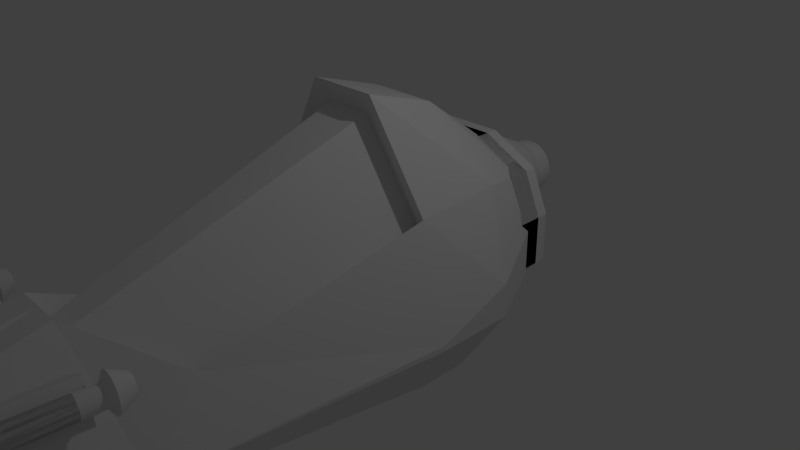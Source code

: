 # Source: Enemy2.blend  (saved by Blender 2.76.0; exported with 4.5.12 LTS)
import bpy
from mathutils import Matrix  # noqa: F401  (used for matrix-valued properties, if any)

bpy.ops.wm.read_factory_settings(use_empty=True)
scene = bpy.context.scene
scene.name = 'Scene'

# ---- collections
col_collection_1 = bpy.data.collections.new('Collection 1'); scene.collection.children.link(col_collection_1)

# ---- materials (node trees are filled in below, after node groups)
mat_material = bpy.data.materials.new('Material')
mat_material.alpha_threshold = 0.0
mat_material.use_transparent_shadow = False
mat_material.roughness = 0.5
mat_material.line_color = (0.0, 0.0, 0.0, 1.0)

# ---- material node trees

# ---- world
world_world = bpy.data.worlds.new('World'); scene.world = world_world
world_world.color = (0.05088, 0.05088, 0.05088)
world_world.use_sun_shadow = False
world_world.sun_shadow_jitter_overblur = 0.0
world_world.cycles.sampling_method = 'MANUAL'
world_world.cycles.sample_map_resolution = 256

# ---- cameras
cam_camera = bpy.data.cameras.new('Camera')
cam_camera.clip_end = 100.0
cam_camera.lens = 35.0
cam_camera.sensor_width = 32.0
cam_camera.sensor_height = 18.0
cam_camera.ortho_scale = 7.314
cam_camera.dof.focus_distance = 0.0
cam_camera.dof.aperture_fstop = 128.0

# ---- lights
light_lamp = bpy.data.lights.new('Lamp', 'POINT')
light_lamp.transmission_factor = 0.0
light_lamp.cutoff_distance = 30.0
light_lamp.energy = 100.0
light_lamp.shadow_buffer_clip_start = 1.001
light_lamp.shadow_soft_size = 0.1
light_lamp.shadow_maximum_resolution = 0.006
light_lamp.use_absolute_resolution = True
light_lamp.cycles.use_multiple_importance_sampling = False

# ---- meshes
me_cylinder_002 = bpy.data.meshes.new('Cylinder.002')
me_cylinder_002.from_pydata([(-0.0004449, 0.553, -0.8518), (-0.0004449, 0.553, 0.2633), (0.1083, 0.5423, -0.8518), (0.1083, 0.5423, 0.2633), (0.2129, 0.5106, -0.8518), (0.2129, 0.5106, 0.2633), (0.3093, 0.4591, -0.8518), (0.3093, 0.4591, 0.2633), (0.3938, 0.3897, -0.8518), (0.3938, 0.3897, 0.2633), (0.4632, 0.3052, -0.8518), (0.4632, 0.3052, 0.2633), (0.5147, 0.2089, -0.8518), (0.5147, 0.2089, 0.2633), (0.5464, 0.1043, -0.8518), (0.5464, 0.1043, 0.2633), (0.5571, -0.004517, -0.8518), (0.5571, -0.004517, 0.2633), (0.5464, -0.1133, -0.8518), (0.5464, -0.1133, 0.2633), (0.5147, -0.2179, -0.8518), (0.5147, -0.2179, 0.2633), (0.4632, -0.3143, -0.8518), (0.4632, -0.3143, 0.2633), (0.3938, -0.3988, -0.8518), (0.3938, -0.3988, 0.2633), (0.3093, -0.4681, -0.8518), (0.3093, -0.4681, 0.2633), (0.2129, -0.5196, -0.8518), (0.2129, -0.5196, 0.2633), (0.1083, -0.5514, -0.8518), (0.1083, -0.5514, 0.2633), (-0.0004451, -0.5621, -0.8518), (-0.0004451, -0.5621, 0.2633), (-0.1092, -0.5514, -0.8518), (-0.1092, -0.5514, 0.2633), (-0.2138, -0.5196, -0.8518), (-0.2138, -0.5196, 0.2633), (-0.3102, -0.4681, -0.8518), (-0.3102, -0.4681, 0.2633), (-0.3947, -0.3988, -0.8518), (-0.3947, -0.3988, 0.2633), (-0.464, -0.3143, -0.8518), (-0.464, -0.3143, 0.2633), (-0.5156, -0.2179, -0.8518), (-0.5156, -0.2179, 0.2633), (-0.5473, -0.1133, -0.8518), (-0.5473, -0.1133, 0.2633), (-0.558, -0.004517, -0.8518), (-0.558, -0.004517, 0.2633), (-0.5473, 0.1043, -0.8518), (-0.5473, 0.1043, 0.2633), (-0.5156, 0.2089, -0.8518), (-0.5156, 0.2089, 0.2633), (-0.464, 0.3052, -0.8518), (-0.464, 0.3052, 0.2633), (-0.3947, 0.3897, -0.8518), (-0.3947, 0.3897, 0.2633), (-0.3102, 0.4591, -0.8518), (-0.3102, 0.4591, 0.2633), (-0.2138, 0.5106, -0.8518), (-0.2138, 0.5106, 0.2633), (-0.1092, 0.5423, -0.8518), (-0.1092, 0.5423, 0.2633), (-0.0004449, 0.553, -0.7716), (0.1083, 0.5423, -0.7716), (0.2129, 0.5106, -0.7716), (0.3093, 0.4591, -0.7716), (0.3938, 0.3897, -0.7716), (0.4632, 0.3052, -0.7716), (0.5147, 0.2089, -0.7716), (0.5464, 0.1043, -0.7716), (0.5571, -0.004517, -0.7716), (0.5464, -0.1133, -0.7716), (0.5147, -0.2179, -0.7716), (0.4632, -0.3143, -0.7716), (0.3938, -0.3988, -0.7716), (0.3093, -0.4681, -0.7716), (0.2129, -0.5196, -0.7716), (0.1083, -0.5514, -0.7716), (-0.0004451, -0.5621, -0.7716), (-0.1092, -0.5514, -0.7716), (-0.2138, -0.5196, -0.7716), (-0.3102, -0.4681, -0.7716), (-0.3947, -0.3988, -0.7716), (-0.464, -0.3143, -0.7716), (-0.5156, -0.2179, -0.7716), (-0.5473, -0.1133, -0.7716), (-0.558, -0.004517, -0.7716), (-0.5473, 0.1043, -0.7716), (-0.5156, 0.2089, -0.7716), (-0.464, 0.3052, -0.7716), (-0.3947, 0.3897, -0.7716), (-0.3102, 0.4591, -0.7716), (-0.2138, 0.5106, -0.7716), (-0.1092, 0.5423, -0.7716), (-0.0004449, 0.553, -0.705), (0.1083, 0.5423, -0.705), (0.2129, 0.5106, -0.705), (0.3093, 0.4591, -0.705), (0.3938, 0.3897, -0.705), (0.4632, 0.3052, -0.705), (0.5147, 0.2089, -0.705), (0.5464, 0.1043, -0.705), (0.5571, -0.004517, -0.705), (0.5464, -0.1133, -0.705), (0.5147, -0.2179, -0.705), (0.4632, -0.3143, -0.705), (0.3938, -0.3988, -0.705), (0.3093, -0.4681, -0.705), (0.2129, -0.5196, -0.705), (0.1083, -0.5514, -0.705), (-0.0004451, -0.5621, -0.705), (-0.1092, -0.5514, -0.705), (-0.2138, -0.5196, -0.705), (-0.3102, -0.4681, -0.705), (-0.3947, -0.3988, -0.705), (-0.464, -0.3143, -0.705), (-0.5156, -0.2179, -0.705), (-0.5473, -0.1133, -0.705), (-0.558, -0.004517, -0.705), (-0.5473, 0.1043, -0.705), (-0.5156, 0.2089, -0.705), (-0.464, 0.3052, -0.705), (-0.3947, 0.3897, -0.705), (-0.3102, 0.4591, -0.705), (-0.2138, 0.5106, -0.705), (-0.1092, 0.5423, -0.705), (0.1083, 0.5423, -0.705), (0.1083, 0.5423, -0.7716), (0.2129, 0.5106, -0.705), (0.2129, 0.5106, -0.7716), (0.3093, 0.4591, -0.705), (0.3093, 0.4591, -0.7716), (0.3938, 0.3897, -0.705), (0.3938, 0.3897, -0.7716), (0.4632, 0.3052, -0.705), (0.4632, 0.3052, -0.7716), (0.5147, 0.2089, -0.705), (0.5147, 0.2089, -0.7716), (0.5464, 0.1043, -0.705), (0.5464, 0.1043, -0.7716), (0.5571, -0.004517, -0.705), (0.5571, -0.004517, -0.7716), (0.5464, -0.1133, -0.705), (0.5464, -0.1133, -0.7716), (0.5147, -0.2179, -0.705), (0.5147, -0.2179, -0.7716), (0.4632, -0.3143, -0.705), (0.4632, -0.3143, -0.7716), (0.3938, -0.3988, -0.705), (0.3938, -0.3988, -0.7716), (0.3093, -0.4681, -0.705), (0.3093, -0.4681, -0.7716), (0.2129, -0.5196, -0.705), (0.2129, -0.5196, -0.7716), (0.1083, -0.5514, -0.705), (0.1083, -0.5514, -0.7716), (-0.0004451, -0.5621, -0.705), (-0.0004451, -0.5621, -0.7716), (-0.1092, -0.5514, -0.705), (-0.1092, -0.5514, -0.7716), (-0.2138, -0.5196, -0.705), (-0.2138, -0.5196, -0.7716), (-0.3102, -0.4681, -0.705), (-0.3102, -0.4681, -0.7716), (-0.3947, -0.3988, -0.705), (-0.3947, -0.3988, -0.7716), (-0.464, -0.3143, -0.705), (-0.464, -0.3143, -0.7716), (-0.5156, -0.2179, -0.705), (-0.5156, -0.2179, -0.7716), (-0.5473, -0.1133, -0.705), (-0.5473, -0.1133, -0.7716), (-0.558, -0.004517, -0.705), (-0.558, -0.004517, -0.7716), (-0.5473, 0.1043, -0.705), (-0.5473, 0.1043, -0.7716), (-0.5156, 0.2089, -0.705), (-0.5156, 0.2089, -0.7716), (-0.464, 0.3052, -0.705), (-0.464, 0.3052, -0.7716), (-0.3947, 0.3897, -0.705), (-0.3947, 0.3897, -0.7716), (-0.3102, 0.4591, -0.705), (-0.3102, 0.4591, -0.7716), (-0.2138, 0.5106, -0.705), (-0.2138, 0.5106, -0.7716), (-0.1092, 0.5423, -0.705), (-0.1092, 0.5423, -0.7716), (-0.0004449, 0.553, -0.7716), (-0.0004449, 0.553, -0.705), (0.1083, 0.5423, -0.705), (0.1083, 0.5423, -0.7716), (0.2129, 0.5106, -0.705), (0.2129, 0.5106, -0.7716), (0.3093, 0.4591, -0.705), (0.3093, 0.4591, -0.7716), (0.3938, 0.3897, -0.705), (0.3938, 0.3897, -0.7716), (0.4632, 0.3052, -0.705), (0.4632, 0.3052, -0.7716), (0.5147, 0.2089, -0.705), (0.5147, 0.2089, -0.7716), (0.5464, 0.1043, -0.705), (0.5464, 0.1043, -0.7716), (0.5571, -0.004517, -0.705), (0.5571, -0.004517, -0.7716), (0.5464, -0.1133, -0.705), (0.5464, -0.1133, -0.7716), (0.5147, -0.2179, -0.705), (0.5147, -0.2179, -0.7716), (0.4632, -0.3143, -0.705), (0.4632, -0.3143, -0.7716), (0.3938, -0.3988, -0.705), (0.3938, -0.3988, -0.7716), (0.3093, -0.4681, -0.705), (0.3093, -0.4681, -0.7716), (0.2129, -0.5196, -0.705), (0.2129, -0.5196, -0.7716), (0.1083, -0.5514, -0.705), (0.1083, -0.5514, -0.7716), (-0.0004451, -0.5621, -0.705), (-0.0004451, -0.5621, -0.7716), (-0.1092, -0.5514, -0.705), (-0.1092, -0.5514, -0.7716), (-0.2138, -0.5196, -0.705), (-0.2138, -0.5196, -0.7716), (-0.3102, -0.4681, -0.705), (-0.3102, -0.4681, -0.7716), (-0.3947, -0.3988, -0.705), (-0.3947, -0.3988, -0.7716), (-0.464, -0.3143, -0.705), (-0.464, -0.3143, -0.7716), (-0.5156, -0.2179, -0.705), (-0.5156, -0.2179, -0.7716), (-0.5473, -0.1133, -0.705), (-0.5473, -0.1133, -0.7716), (-0.558, -0.004517, -0.705), (-0.558, -0.004517, -0.7716), (-0.5473, 0.1043, -0.705), (-0.5473, 0.1043, -0.7716), (-0.5156, 0.2089, -0.705), (-0.5156, 0.2089, -0.7716), (-0.464, 0.3052, -0.705), (-0.464, 0.3052, -0.7716), (-0.3947, 0.3897, -0.705), (-0.3947, 0.3897, -0.7716), (-0.3102, 0.4591, -0.705), (-0.3102, 0.4591, -0.7716), (-0.2138, 0.5106, -0.705), (-0.2138, 0.5106, -0.7716), (-0.1092, 0.5423, -0.705), (-0.1092, 0.5423, -0.7716), (-0.0004449, 0.553, -0.7716), (-0.0004449, 0.553, -0.705), (0.1083, 0.5423, -0.705), (0.1083, 0.5423, -0.7716), (0.2129, 0.5106, -0.705), (0.2129, 0.5106, -0.7716), (0.3093, 0.4591, -0.705), (0.3093, 0.4591, -0.7716), (0.3938, 0.3897, -0.705), (0.3938, 0.3897, -0.7716), (0.4632, 0.3052, -0.705), (0.4632, 0.3052, -0.7716), (0.5147, 0.2089, -0.705), (0.5147, 0.2089, -0.7716), (0.5464, 0.1043, -0.705), (0.5464, 0.1043, -0.7716), (0.5571, -0.004517, -0.705), (0.5571, -0.004517, -0.7716), (0.5464, -0.1133, -0.705), (0.5464, -0.1133, -0.7716), (0.5147, -0.2179, -0.705), (0.5147, -0.2179, -0.7716), (0.4632, -0.3143, -0.705), (0.4632, -0.3143, -0.7716), (0.3938, -0.3988, -0.705), (0.3938, -0.3988, -0.7716), (0.3093, -0.4681, -0.705), (0.3093, -0.4681, -0.7716), (0.2129, -0.5196, -0.705), (0.2129, -0.5196, -0.7716), (0.1083, -0.5514, -0.705), (0.1083, -0.5514, -0.7716), (-0.0004451, -0.5621, -0.705), (-0.0004451, -0.5621, -0.7716), (-0.1092, -0.5514, -0.705), (-0.1092, -0.5514, -0.7716), (-0.2138, -0.5196, -0.705), (-0.2138, -0.5196, -0.7716), (-0.3102, -0.4681, -0.705), (-0.3102, -0.4681, -0.7716), (-0.3947, -0.3988, -0.705), (-0.3947, -0.3988, -0.7716), (-0.464, -0.3143, -0.705), (-0.464, -0.3143, -0.7716), (-0.5156, -0.2179, -0.705), (-0.5156, -0.2179, -0.7716), (-0.5473, -0.1133, -0.705), (-0.5473, -0.1133, -0.7716), (-0.558, -0.004517, -0.705), (-0.558, -0.004517, -0.7716), (-0.5473, 0.1043, -0.705), (-0.5473, 0.1043, -0.7716), (-0.5156, 0.2089, -0.705), (-0.5156, 0.2089, -0.7716), (-0.464, 0.3052, -0.705), (-0.464, 0.3052, -0.7716), (-0.3947, 0.3897, -0.705), (-0.3947, 0.3897, -0.7716), (-0.3102, 0.4591, -0.705), (-0.3102, 0.4591, -0.7716), (-0.2138, 0.5106, -0.705), (-0.2138, 0.5106, -0.7716), (-0.1092, 0.5423, -0.705), (-0.1092, 0.5423, -0.7716), (-0.0004449, 0.553, -0.7716), (-0.0004449, 0.553, -0.705), (0.1083, 0.5423, -0.705), (0.1083, 0.5423, -0.7716), (0.2129, 0.5106, -0.705), (0.2129, 0.5106, -0.7716), (0.3093, 0.4591, -0.705), (0.3093, 0.4591, -0.7716), (0.3938, 0.3897, -0.705), (0.3938, 0.3897, -0.7716), (0.4632, 0.3052, -0.705), (0.4632, 0.3052, -0.7716), (0.5147, 0.2089, -0.705), (0.5147, 0.2089, -0.7716), (0.5464, 0.1043, -0.705), (0.5464, 0.1043, -0.7716), (0.5571, -0.004517, -0.705), (0.5571, -0.004517, -0.7716), (0.5464, -0.1133, -0.705), (0.5464, -0.1133, -0.7716), (0.5147, -0.2179, -0.705), (0.5147, -0.2179, -0.7716), (0.4632, -0.3143, -0.705), (0.4632, -0.3143, -0.7716), (0.3938, -0.3988, -0.705), (0.3938, -0.3988, -0.7716), (0.3093, -0.4681, -0.705), (0.3093, -0.4681, -0.7716), (0.2129, -0.5196, -0.705), (0.2129, -0.5196, -0.7716), (0.1083, -0.5514, -0.705), (0.1083, -0.5514, -0.7716), (-0.0004451, -0.5621, -0.705), (-0.0004451, -0.5621, -0.7716), (-0.1092, -0.5514, -0.705), (-0.1092, -0.5514, -0.7716), (-0.2138, -0.5196, -0.705), (-0.2138, -0.5196, -0.7716), (-0.3102, -0.4681, -0.705), (-0.3102, -0.4681, -0.7716), (-0.3947, -0.3988, -0.705), (-0.3947, -0.3988, -0.7716), (-0.464, -0.3143, -0.705), (-0.464, -0.3143, -0.7716), (-0.5156, -0.2179, -0.705), (-0.5156, -0.2179, -0.7716), (-0.5473, -0.1133, -0.705), (-0.5473, -0.1133, -0.7716), (-0.558, -0.004517, -0.705), (-0.558, -0.004517, -0.7716), (-0.5473, 0.1043, -0.705), (-0.5473, 0.1043, -0.7716), (-0.5156, 0.2089, -0.705), (-0.5156, 0.2089, -0.7716), (-0.464, 0.3052, -0.705), (-0.464, 0.3052, -0.7716), (-0.3947, 0.3897, -0.705), (-0.3947, 0.3897, -0.7716), (-0.3102, 0.4591, -0.705), (-0.3102, 0.4591, -0.7716), (-0.2138, 0.5106, -0.705), (-0.2138, 0.5106, -0.7716), (-0.1092, 0.5423, -0.705), (-0.1092, 0.5423, -0.7716), (-0.0004449, 0.553, -0.7716), (-0.0004449, 0.553, -0.705), (-0.0004451, -0.5621, -0.705), (-0.0004451, -0.5621, -0.7716), (-0.1092, -0.5514, -0.705), (-0.1092, -0.5514, -0.7716), (0.1083, 0.5423, -0.1797), (-0.000445, 0.553, -0.1797), (0.2129, 0.5106, -0.1797), (0.3093, 0.4591, -0.1797), (0.3938, 0.3897, -0.1797), (0.4632, 0.3052, -0.1797), (0.5147, 0.2089, -0.1797), (0.5464, 0.1043, -0.1797), (0.5571, -0.004517, -0.1797), (0.5464, -0.1133, -0.1797), (0.5147, -0.2179, -0.1797), (0.4632, -0.3143, -0.1797), (0.3938, -0.3988, -0.1797), (0.3093, -0.4681, -0.1797), (0.2129, -0.5196, -0.1797), (0.1083, -0.5514, -0.1797), (-0.0004452, -0.5621, -0.1797), (-0.1092, -0.5514, -0.1797), (-0.2138, -0.5196, -0.1797), (-0.3102, -0.4681, -0.1797), (-0.3947, -0.3988, -0.1797), (-0.464, -0.3143, -0.1797), (-0.5156, -0.2179, -0.1797), (-0.5473, -0.1133, -0.1797), (-0.558, -0.004517, -0.1797), (-0.5473, 0.1043, -0.1797), (-0.5156, 0.2089, -0.1797), (-0.464, 0.3052, -0.1797), (-0.3947, 0.3897, -0.1797), (-0.3102, 0.4591, -0.1797), (-0.2138, 0.5106, -0.1797), (-0.1092, 0.5423, -0.1797), (0.1083, 0.5423, -0.693), (-0.000445, 0.553, -0.693), (0.2129, 0.5106, -0.693), (0.3093, 0.4591, -0.693), (0.3938, 0.3897, -0.693), (0.4632, 0.3052, -0.693), (0.5147, 0.2089, -0.693), (0.5464, 0.1043, -0.693), (0.5571, -0.004517, -0.693), (0.5464, -0.1133, -0.693), (0.5147, -0.2179, -0.693), (0.4632, -0.3143, -0.693), (0.3938, -0.3988, -0.693), (0.3093, -0.4681, -0.693), (0.2129, -0.5196, -0.693), (0.1083, -0.5514, -0.693), (-0.0004452, -0.5621, -0.693), (-0.1092, -0.5514, -0.693), (-0.2138, -0.5196, -0.693), (-0.3102, -0.4681, -0.693), (-0.3947, -0.3988, -0.693), (-0.464, -0.3143, -0.693), (-0.5156, -0.2179, -0.693), (-0.5473, -0.1133, -0.693), (-0.558, -0.004517, -0.693), (-0.5473, 0.1043, -0.693), (-0.5156, 0.2089, -0.693), (-0.464, 0.3052, -0.693), (-0.3947, 0.3897, -0.693), (-0.3102, 0.4591, -0.693), (-0.2138, 0.5106, -0.693), (-0.1092, 0.5423, -0.693), (-0.0004449, 0.2931, -0.9054), (0.05761, 0.2873, -0.9054), (0.1134, 0.2704, -0.9054), (0.1649, 0.2429, -0.9054), (0.21, 0.2059, -0.9054), (0.247, 0.1608, -0.9054), (0.2745, 0.1094, -0.9054), (0.2914, 0.05354, -0.9054), (0.2971, -0.004517, -0.9054), (0.2914, -0.06257, -0.9054), (0.2745, -0.1184, -0.9054), (0.247, -0.1698, -0.9054), (0.21, -0.2149, -0.9054), (0.1649, -0.2519, -0.9054), (0.1134, -0.2794, -0.9054), (0.05761, -0.2964, -0.9054), (-0.000445, -0.3021, -0.9054), (-0.0585, -0.2964, -0.9054), (-0.1143, -0.2794, -0.9054), (-0.1658, -0.2519, -0.9054), (-0.2109, -0.2149, -0.9054), (-0.2479, -0.1698, -0.9054), (-0.2754, -0.1184, -0.9054), (-0.2923, -0.06257, -0.9054), (-0.298, -0.004517, -0.9054), (-0.2923, 0.05354, -0.9054), (-0.2754, 0.1094, -0.9054), (-0.2479, 0.1608, -0.9054), (-0.2109, 0.2059, -0.9054), (-0.1658, 0.2429, -0.9054), (-0.1143, 0.2704, -0.9054), (-0.0585, 0.2873, -0.9054), (-0.0004449, 0.9718, -1.007), (0.19, 0.953, -1.007), (0.3732, 0.8974, -1.007), (0.5419, 0.8072, -1.007), (0.6899, 0.6858, -1.007), (0.8113, 0.5379, -1.007), (0.9015, 0.3691, -1.007), (0.9571, 0.1859, -1.007), (0.9758, -0.004517, -1.007), (0.9571, -0.195, -1.007), (0.9015, -0.3781, -1.007), (0.8113, -0.5469, -1.007), (0.6899, -0.6948, -1.007), (0.5419, -0.8163, -1.007), (0.3732, -0.9065, -1.007), (0.19, -0.962, -1.007), (-0.0004452, -0.9808, -1.007), (-0.1909, -0.962, -1.007), (-0.374, -0.9065, -1.007), (-0.5428, -0.8163, -1.007), (-0.6908, -0.6948, -1.007), (-0.8122, -0.5469, -1.007), (-0.9024, -0.3781, -1.007), (-0.958, -0.195, -1.007), (-0.9767, -0.004516, -1.007), (-0.958, 0.1859, -1.007), (-0.9024, 0.3691, -1.007), (-0.8122, 0.5379, -1.007), (-0.6908, 0.6858, -1.007), (-0.5428, 0.8072, -1.007), (-0.374, 0.8974, -1.007), (-0.1909, 0.953, -1.007), (-0.0004449, 0.5389, -1.206), (0.1056, 0.5285, -1.206), (0.2075, 0.4975, -1.206), (0.3015, 0.4473, -1.206), (0.3838, 0.3797, -1.206), (0.4514, 0.2974, -1.206), (0.5016, 0.2034, -1.206), (0.5325, 0.1015, -1.206), (0.543, -0.004517, -1.206), (0.5325, -0.1105, -1.206), (0.5016, -0.2125, -1.206), (0.4514, -0.3064, -1.206), (0.3838, -0.3888, -1.206), (0.3015, -0.4563, -1.206), (0.2075, -0.5066, -1.206), (0.1056, -0.5375, -1.206), (-0.0004451, -0.5479, -1.206), (-0.1065, -0.5375, -1.206), (-0.2084, -0.5066, -1.206), (-0.3023, -0.4563, -1.206), (-0.3847, -0.3888, -1.206), (-0.4523, -0.3064, -1.206), (-0.5025, -0.2125, -1.206), (-0.5334, -0.1105, -1.206), (-0.5439, -0.004517, -1.206), (-0.5334, 0.1015, -1.206), (-0.5025, 0.2034, -1.206), (-0.4523, 0.2974, -1.206), (-0.3847, 0.3797, -1.206), (-0.3023, 0.4473, -1.206), (-0.2084, 0.4975, -1.206), (-0.1065, 0.5285, -1.206), (-0.0004449, 0.5389, -1.125), (0.1056, 0.5285, -1.125), (0.2075, 0.4975, -1.125), (0.3015, 0.4473, -1.125), (0.3838, 0.3797, -1.125), (0.4514, 0.2974, -1.125), (0.5016, 0.2034, -1.125), (0.5325, 0.1015, -1.125), (0.543, -0.004517, -1.125), (0.5325, -0.1105, -1.125), (0.5016, -0.2125, -1.125), (0.4514, -0.3064, -1.125), (0.3838, -0.3888, -1.125), (0.3015, -0.4563, -1.125), (0.2075, -0.5066, -1.125), (0.1056, -0.5375, -1.125), (-0.0004451, -0.5479, -1.125), (-0.1065, -0.5375, -1.125), (-0.2084, -0.5066, -1.125), (-0.3023, -0.4563, -1.125), (-0.3847, -0.3888, -1.125), (-0.4523, -0.3064, -1.125), (-0.5025, -0.2125, -1.125), (-0.5334, -0.1105, -1.125), (-0.5439, -0.004517, -1.125), (-0.5334, 0.1015, -1.125), (-0.5025, 0.2034, -1.125), (-0.4523, 0.2974, -1.125), (-0.3847, 0.3797, -1.125), (-0.3023, 0.4473, -1.125), (-0.2084, 0.4975, -1.125), (-0.1065, 0.5285, -1.125), (-0.0004449, 0.5389, -1.125), (0.1056, 0.5285, -1.125), (0.2075, 0.4975, -1.125), (0.3015, 0.4473, -1.125), (0.3838, 0.3797, -1.125), (0.4514, 0.2974, -1.125), (0.5016, 0.2034, -1.125), (0.5325, 0.1015, -1.125), (0.543, -0.004517, -1.125), (0.5325, -0.1105, -1.125), (0.5016, -0.2125, -1.125), (0.4514, -0.3064, -1.125), (0.3838, -0.3888, -1.125), (0.3015, -0.4563, -1.125), (0.2075, -0.5066, -1.125), (0.1056, -0.5375, -1.125), (-0.0004451, -0.5479, -1.125), (-0.1065, -0.5375, -1.125), (-0.2084, -0.5066, -1.125), (-0.3023, -0.4563, -1.125), (-0.3847, -0.3888, -1.125), (-0.4523, -0.3064, -1.125), (-0.5025, -0.2125, -1.125), (-0.5334, -0.1105, -1.125), (-0.5439, -0.004517, -1.125), (-0.5334, 0.1015, -1.125), (-0.5025, 0.2034, -1.125), (-0.4523, 0.2974, -1.125), (-0.3847, 0.3797, -1.125), (-0.3023, 0.4473, -1.125), (-0.2084, 0.4975, -1.125), (-0.1065, 0.5285, -1.125), (-0.0004438, 0.5389, 0.287), (0.1056, 0.5285, 0.287), (0.2075, 0.4975, 0.287), (0.3015, 0.4473, 0.287), (0.3838, 0.3797, 0.287), (0.4514, 0.2974, 0.287), (0.5016, 0.2034, 0.287), (0.5325, 0.1015, 0.287), (0.543, -0.004517, 0.287), (0.5325, -0.1105, 0.287), (0.5016, -0.2125, 0.287), (0.4514, -0.3064, 0.287), (0.3838, -0.3888, 0.287), (0.3015, -0.4563, 0.287), (0.2075, -0.5066, 0.287), (0.1056, -0.5375, 0.287), (-0.0004439, -0.5479, 0.287), (-0.1065, -0.5375, 0.287), (-0.2084, -0.5066, 0.287), (-0.3023, -0.4563, 0.287), (-0.3847, -0.3888, 0.287), (-0.4523, -0.3064, 0.287), (-0.5025, -0.2125, 0.287), (-0.5334, -0.1105, 0.287), (-0.5439, -0.004516, 0.287), (-0.5334, 0.1015, 0.287), (-0.5025, 0.2034, 0.287), (-0.4523, 0.2974, 0.287), (-0.3847, 0.3797, 0.287), (-0.3023, 0.4473, 0.287), (-0.2084, 0.4975, 0.287), (-0.1065, 0.5285, 0.287), (-0.0004437, -0.004517, 0.7005), (-0.0004437, -0.004517, 0.7005), (-0.0004437, -0.004517, 0.7005), (-0.0004437, -0.004517, 0.7005), (-0.0004437, -0.004517, 0.7005), (-0.0004437, -0.004517, 0.7005), (-0.0004437, -0.004517, 0.7005), (-0.0004437, -0.004517, 0.7005), (-0.0004437, -0.004517, 0.7005), (-0.0004437, -0.004517, 0.7005), (-0.0004437, -0.004517, 0.7005), (-0.0004437, -0.004517, 0.7005), (-0.0004437, -0.004517, 0.7005), (-0.0004437, -0.004517, 0.7005), (-0.0004437, -0.004517, 0.7005), (-0.0004437, -0.004517, 0.7005), (-0.0004437, -0.004517, 0.7005), (-0.0004437, -0.004517, 0.7005), (-0.0004437, -0.004517, 0.7005), (-0.0004437, -0.004517, 0.7005), (-0.0004437, -0.004517, 0.7005), (-0.0004437, -0.004517, 0.7005), (-0.0004437, -0.004517, 0.7005), (-0.0004437, -0.004517, 0.7005), (-0.0004437, -0.004517, 0.7005), (-0.0004437, -0.004517, 0.7005), (-0.0004437, -0.004517, 0.7005), (-0.0004437, -0.004517, 0.7005), (-0.0004437, -0.004517, 0.7005), (-0.0004437, -0.004517, 0.7005), (-0.0004437, -0.004517, 0.7005), (-0.0004437, -0.004517, 0.7005)], [], [(96, 1, 3, 97), (97, 3, 5, 98), (98, 5, 7, 99), (99, 7, 9, 100), (100, 9, 11, 101), (101, 11, 13, 102), (102, 13, 15, 103), (103, 15, 17, 104), (104, 17, 19, 105), (105, 19, 21, 106), (106, 21, 23, 107), (107, 23, 25, 108), (108, 25, 27, 109), (109, 27, 29, 110), (110, 29, 31, 111), (111, 31, 33, 112), (112, 33, 35, 113), (113, 35, 37, 114), (114, 37, 39, 115), (115, 39, 41, 116), (116, 41, 43, 117), (117, 43, 45, 118), (118, 45, 47, 119), (119, 47, 49, 120), (120, 49, 51, 121), (121, 51, 53, 122), (122, 53, 55, 123), (123, 55, 57, 124), (124, 57, 59, 125), (125, 59, 61, 126), (11, 9, 392, 393), (127, 63, 1, 96), (126, 61, 63, 127), (26, 28, 466, 465), (60, 94, 95, 62), (62, 95, 64, 0), (58, 93, 94, 60), (56, 92, 93, 58), (54, 91, 92, 56), (52, 90, 91, 54), (50, 89, 90, 52), (48, 88, 89, 50), (46, 87, 88, 48), (44, 86, 87, 46), (42, 85, 86, 44), (40, 84, 85, 42), (38, 83, 84, 40), (36, 82, 83, 38), (34, 81, 82, 36), (32, 80, 81, 34), (30, 79, 80, 32), (28, 78, 79, 30), (26, 77, 78, 28), (24, 76, 77, 26), (22, 75, 76, 24), (20, 74, 75, 22), (18, 73, 74, 20), (16, 72, 73, 18), (14, 71, 72, 16), (12, 70, 71, 14), (10, 69, 70, 12), (8, 68, 69, 10), (6, 67, 68, 8), (4, 66, 67, 6), (2, 65, 66, 4), (0, 64, 65, 2), (95, 94, 187, 189), (70, 69, 137, 139), (113, 114, 162, 160), (71, 70, 139, 141), (114, 115, 164, 162), (72, 71, 141, 143), (115, 116, 166, 164), (73, 72, 143, 145), (116, 117, 168, 166), (74, 73, 145, 147), (117, 118, 170, 168), (75, 74, 147, 149), (118, 119, 172, 170), (76, 75, 149, 151), (119, 120, 174, 172), (77, 76, 151, 153), (120, 121, 176, 174), (78, 77, 153, 155), (121, 122, 178, 176), (79, 78, 155, 157), (122, 123, 180, 178), (96, 97, 128, 191), (80, 79, 157, 159), (123, 124, 182, 180), (97, 98, 130, 128), (81, 80, 159, 161), (124, 125, 184, 182), (98, 99, 132, 130), (82, 81, 161, 163), (125, 126, 186, 184), (99, 100, 134, 132), (83, 82, 163, 165), (131, 129, 193, 195), (142, 144, 208, 206), (185, 183, 247, 249), (133, 131, 195, 197), (144, 146, 210, 208), (187, 185, 249, 251), (135, 133, 197, 199), (146, 148, 212, 210), (190, 189, 253, 254), (137, 135, 199, 201), (148, 150, 214, 212), (189, 187, 251, 253), (139, 137, 201, 203), (150, 152, 216, 214), (141, 139, 203, 205), (152, 154, 218, 216), (143, 141, 205, 207), (154, 156, 220, 218), (145, 143, 207, 209), (156, 158, 222, 220), (147, 145, 209, 211), (158, 160, 224, 222), (149, 147, 211, 213), (160, 162, 226, 224), (151, 149, 213, 215), (162, 164, 228, 226), (153, 151, 215, 217), (164, 166, 230, 228), (155, 153, 217, 219), (166, 168, 232, 230), (157, 155, 219, 221), (168, 170, 234, 232), (112, 113, 160, 158), (69, 68, 135, 137), (64, 95, 189, 190), (111, 112, 158, 156), (68, 67, 133, 135), (94, 93, 185, 187), (110, 111, 156, 154), (67, 66, 131, 133), (93, 92, 183, 185), (109, 110, 154, 152), (66, 65, 129, 131), (92, 91, 181, 183), (108, 109, 152, 150), (65, 64, 190, 129), (91, 90, 179, 181), (107, 108, 150, 148), (90, 89, 177, 179), (106, 107, 148, 146), (89, 88, 175, 177), (105, 106, 146, 144), (88, 87, 173, 175), (104, 105, 144, 142), (87, 86, 171, 173), (103, 104, 142, 140), (86, 85, 169, 171), (102, 103, 140, 138), (85, 84, 167, 169), (101, 102, 138, 136), (126, 127, 188, 186), (84, 83, 165, 167), (100, 101, 136, 134), (127, 96, 191, 188), (243, 241, 305, 307), (202, 204, 268, 266), (245, 243, 307, 309), (193, 254, 318, 257), (204, 206, 270, 268), (247, 245, 309, 311), (195, 193, 257, 259), (206, 208, 272, 270), (249, 247, 311, 313), (197, 195, 259, 261), (208, 210, 274, 272), (251, 249, 313, 315), (199, 197, 261, 263), (210, 212, 276, 274), (254, 253, 317, 318), (201, 199, 263, 265), (212, 214, 278, 276), (253, 251, 315, 317), (203, 201, 265, 267), (214, 216, 280, 278), (205, 203, 267, 269), (216, 218, 282, 280), (207, 205, 269, 271), (218, 220, 284, 282), (209, 207, 271, 273), (220, 222, 286, 284), (211, 209, 273, 275), (222, 224, 288, 286), (213, 211, 275, 277), (224, 226, 290, 288), (215, 213, 277, 279), (226, 228, 292, 290), (183, 181, 245, 247), (140, 142, 206, 204), (129, 190, 254, 193), (181, 179, 243, 245), (138, 140, 204, 202), (179, 177, 241, 243), (136, 138, 202, 200), (186, 188, 252, 250), (177, 175, 239, 241), (134, 136, 200, 198), (188, 191, 255, 252), (175, 173, 237, 239), (132, 134, 198, 196), (184, 186, 250, 248), (173, 171, 235, 237), (130, 132, 196, 194), (182, 184, 248, 246), (171, 169, 233, 235), (128, 130, 194, 192), (180, 182, 246, 244), (169, 167, 231, 233), (191, 128, 192, 255), (178, 180, 244, 242), (167, 165, 229, 231), (176, 178, 242, 240), (165, 163, 227, 229), (174, 176, 240, 238), (163, 161, 225, 227), (172, 174, 238, 236), (161, 159, 223, 225), (170, 172, 236, 234), (159, 157, 221, 223), (303, 301, 365, 367), (316, 319, 383, 380), (262, 264, 328, 326), (305, 303, 367, 369), (314, 316, 380, 378), (264, 266, 330, 328), (307, 305, 369, 371), (266, 268, 332, 330), (309, 307, 371, 373), (257, 318, 382, 321), (268, 270, 334, 332), (311, 309, 373, 375), (259, 257, 321, 323), (270, 272, 336, 334), (313, 311, 375, 377), (261, 259, 323, 325), (272, 274, 338, 336), (315, 313, 377, 379), (263, 261, 325, 327), (274, 276, 340, 338), (318, 317, 381, 382), (265, 263, 327, 329), (276, 278, 342, 340), (317, 315, 379, 381), (267, 265, 329, 331), (278, 280, 344, 342), (269, 267, 331, 333), (280, 282, 346, 344), (271, 269, 333, 335), (282, 284, 348, 346), (273, 271, 335, 337), (284, 286, 350, 348), (200, 202, 266, 264), (250, 252, 316, 314), (241, 239, 303, 305), (198, 200, 264, 262), (252, 255, 319, 316), (239, 237, 301, 303), (196, 198, 262, 260), (248, 250, 314, 312), (237, 235, 299, 301), (194, 196, 260, 258), (246, 248, 312, 310), (235, 233, 297, 299), (192, 194, 258, 256), (244, 246, 310, 308), (233, 231, 295, 297), (255, 192, 256, 319), (242, 244, 308, 306), (231, 229, 293, 295), (240, 242, 306, 304), (229, 227, 291, 293), (238, 240, 304, 302), (227, 225, 289, 291), (236, 238, 302, 300), (225, 223, 287, 289), (234, 236, 300, 298), (223, 221, 285, 287), (232, 234, 298, 296), (221, 219, 283, 285), (230, 232, 296, 294), (219, 217, 281, 283), (228, 230, 294, 292), (217, 215, 279, 281), (379, 378, 380, 381), (381, 380, 383, 382), (377, 376, 378, 379), (375, 374, 376, 377), (373, 372, 374, 375), (371, 370, 372, 373), (369, 368, 370, 371), (367, 366, 368, 369), (365, 364, 366, 367), (363, 362, 364, 365), (361, 360, 362, 363), (359, 358, 360, 361), (357, 356, 358, 359), (355, 354, 356, 357), (353, 352, 354, 355), (351, 350, 384, 385), (349, 348, 350, 351), (347, 346, 348, 349), (345, 344, 346, 347), (343, 342, 344, 345), (341, 340, 342, 343), (339, 338, 340, 341), (337, 336, 338, 339), (335, 334, 336, 337), (333, 332, 334, 335), (331, 330, 332, 333), (329, 328, 330, 331), (327, 326, 328, 329), (325, 324, 326, 327), (323, 322, 324, 325), (321, 320, 322, 323), (382, 383, 320, 321), (260, 262, 326, 324), (312, 314, 378, 376), (301, 299, 363, 365), (258, 260, 324, 322), (310, 312, 376, 374), (299, 297, 361, 363), (256, 258, 322, 320), (308, 310, 374, 372), (297, 295, 359, 361), (319, 256, 320, 383), (306, 308, 372, 370), (295, 293, 357, 359), (304, 306, 370, 368), (293, 291, 355, 357), (302, 304, 368, 366), (291, 289, 353, 355), (300, 302, 366, 364), (289, 287, 351, 353), (298, 300, 364, 362), (287, 285, 349, 351), (296, 298, 362, 360), (285, 283, 347, 349), (294, 296, 360, 358), (283, 281, 345, 347), (292, 294, 358, 356), (281, 279, 343, 345), (290, 292, 356, 354), (279, 277, 341, 343), (288, 290, 354, 352), (277, 275, 339, 341), (286, 288, 352, 350), (275, 273, 337, 339), (385, 384, 386, 387), (353, 351, 385, 387), (350, 352, 386, 384), (352, 353, 387, 386), (409, 408, 440, 441), (29, 27, 401, 402), (47, 45, 410, 411), (3, 1, 389, 388), (1, 63, 419, 389), (21, 19, 397, 398), (39, 37, 406, 407), (57, 55, 415, 416), (13, 11, 393, 394), (31, 29, 402, 403), (49, 47, 411, 412), (5, 3, 388, 390), (23, 21, 398, 399), (41, 39, 407, 408), (59, 57, 416, 417), (15, 13, 394, 395), (33, 31, 403, 404), (51, 49, 412, 413), (7, 5, 390, 391), (25, 23, 399, 400), (43, 41, 408, 409), (61, 59, 417, 418), (17, 15, 395, 396), (35, 33, 404, 405), (53, 51, 413, 414), (9, 7, 391, 392), (27, 25, 400, 401), (45, 43, 409, 410), (63, 61, 418, 419), (19, 17, 396, 397), (37, 35, 405, 406), (55, 53, 414, 415), (420, 421, 451, 450, 449, 448, 447, 446, 445, 444, 443, 442, 441, 440, 439, 438, 437, 436, 435, 434, 433, 432, 431, 430, 429, 428, 427, 426, 425, 424, 423, 422), (396, 395, 427, 428), (410, 409, 441, 442), (397, 396, 428, 429), (411, 410, 442, 443), (398, 397, 429, 430), (412, 411, 443, 444), (399, 398, 430, 431), (413, 412, 444, 445), (400, 399, 431, 432), (414, 413, 445, 446), (401, 400, 432, 433), (415, 414, 446, 447), (402, 401, 433, 434), (388, 389, 421, 420), (416, 415, 447, 448), (403, 402, 434, 435), (390, 388, 420, 422), (417, 416, 448, 449), (404, 403, 435, 436), (391, 390, 422, 423), (418, 417, 449, 450), (405, 404, 436, 437), (392, 391, 423, 424), (419, 418, 450, 451), (406, 405, 437, 438), (393, 392, 424, 425), (389, 419, 451, 421), (407, 406, 438, 439), (394, 393, 425, 426), (408, 407, 439, 440), (395, 394, 426, 427), (478, 479, 511, 510), (44, 46, 475, 474), (0, 2, 453, 452), (62, 0, 452, 483), (18, 20, 462, 461), (36, 38, 471, 470), (54, 56, 480, 479), (10, 12, 458, 457), (28, 30, 467, 466), (46, 48, 476, 475), (2, 4, 454, 453), (20, 22, 463, 462), (38, 40, 472, 471), (56, 58, 481, 480), (12, 14, 459, 458), (30, 32, 468, 467), (48, 50, 477, 476), (4, 6, 455, 454), (22, 24, 464, 463), (40, 42, 473, 472), (58, 60, 482, 481), (14, 16, 460, 459), (32, 34, 469, 468), (50, 52, 478, 477), (6, 8, 456, 455), (24, 26, 465, 464), (42, 44, 474, 473), (60, 62, 483, 482), (16, 18, 461, 460), (34, 36, 470, 469), (52, 54, 479, 478), (8, 10, 457, 456), (486, 487, 519, 518), (465, 466, 498, 497), (452, 453, 485, 484), (479, 480, 512, 511), (466, 467, 499, 498), (453, 454, 486, 485), (480, 481, 513, 512), (467, 468, 500, 499), (454, 455, 487, 486), (481, 482, 514, 513), (468, 469, 501, 500), (455, 456, 488, 487), (482, 483, 515, 514), (469, 470, 502, 501), (456, 457, 489, 488), (483, 452, 484, 515), (470, 471, 503, 502), (457, 458, 490, 489), (471, 472, 504, 503), (458, 459, 491, 490), (472, 473, 505, 504), (459, 460, 492, 491), (473, 474, 506, 505), (460, 461, 493, 492), (474, 475, 507, 506), (461, 462, 494, 493), (475, 476, 508, 507), (462, 463, 495, 494), (476, 477, 509, 508), (463, 464, 496, 495), (477, 478, 510, 509), (464, 465, 497, 496), (521, 522, 554, 553), (513, 514, 546, 545), (500, 501, 533, 532), (487, 488, 520, 519), (514, 515, 547, 546), (501, 502, 534, 533), (488, 489, 521, 520), (515, 484, 516, 547), (502, 503, 535, 534), (489, 490, 522, 521), (503, 504, 536, 535), (490, 491, 523, 522), (504, 505, 537, 536), (491, 492, 524, 523), (505, 506, 538, 537), (492, 493, 525, 524), (506, 507, 539, 538), (493, 494, 526, 525), (507, 508, 540, 539), (494, 495, 527, 526), (508, 509, 541, 540), (495, 496, 528, 527), (509, 510, 542, 541), (496, 497, 529, 528), (510, 511, 543, 542), (497, 498, 530, 529), (484, 485, 517, 516), (511, 512, 544, 543), (498, 499, 531, 530), (485, 486, 518, 517), (512, 513, 545, 544), (499, 500, 532, 531), (556, 557, 589, 588), (535, 536, 568, 567), (522, 523, 555, 554), (536, 537, 569, 568), (523, 524, 556, 555), (537, 538, 570, 569), (524, 525, 557, 556), (538, 539, 571, 570), (525, 526, 558, 557), (539, 540, 572, 571), (526, 527, 559, 558), (540, 541, 573, 572), (527, 528, 560, 559), (541, 542, 574, 573), (528, 529, 561, 560), (542, 543, 575, 574), (529, 530, 562, 561), (516, 517, 549, 548), (543, 544, 576, 575), (530, 531, 563, 562), (517, 518, 550, 549), (544, 545, 577, 576), (531, 532, 564, 563), (518, 519, 551, 550), (545, 546, 578, 577), (532, 533, 565, 564), (519, 520, 552, 551), (546, 547, 579, 578), (533, 534, 566, 565), (520, 521, 553, 552), (547, 516, 548, 579), (534, 535, 567, 566), (591, 592, 624, 623), (570, 571, 603, 602), (557, 558, 590, 589), (571, 572, 604, 603), (558, 559, 591, 590), (572, 573, 605, 604), (559, 560, 592, 591), (573, 574, 606, 605), (560, 561, 593, 592), (574, 575, 607, 606), (561, 562, 594, 593), (548, 549, 581, 580), (575, 576, 608, 607), (562, 563, 595, 594), (549, 550, 582, 581), (576, 577, 609, 608), (563, 564, 596, 595), (550, 551, 583, 582), (577, 578, 610, 609), (564, 565, 597, 596), (551, 552, 584, 583), (578, 579, 611, 610), (565, 566, 598, 597), (552, 553, 585, 584), (579, 548, 580, 611), (566, 567, 599, 598), (553, 554, 586, 585), (567, 568, 600, 599), (554, 555, 587, 586), (568, 569, 601, 600), (555, 556, 588, 587), (569, 570, 602, 601), (626, 627, 659, 658), (605, 606, 638, 637), (592, 593, 625, 624), (606, 607, 639, 638), (593, 594, 626, 625), (580, 581, 613, 612), (607, 608, 640, 639), (594, 595, 627, 626), (581, 582, 614, 613), (608, 609, 641, 640), (595, 596, 628, 627), (582, 583, 615, 614), (609, 610, 642, 641), (596, 597, 629, 628), (583, 584, 616, 615), (610, 611, 643, 642), (597, 598, 630, 629), (584, 585, 617, 616), (611, 580, 612, 643), (598, 599, 631, 630), (585, 586, 618, 617), (599, 600, 632, 631), (586, 587, 619, 618), (600, 601, 633, 632), (587, 588, 620, 619), (601, 602, 634, 633), (588, 589, 621, 620), (602, 603, 635, 634), (589, 590, 622, 621), (603, 604, 636, 635), (590, 591, 623, 622), (604, 605, 637, 636), (644, 645, 646, 647, 648, 649, 650, 651, 652, 653, 654, 655, 656, 657, 658, 659, 660, 661, 662, 663, 664, 665, 666, 667, 668, 669, 670, 671, 672, 673, 674, 675), (613, 614, 646, 645), (640, 641, 673, 672), (627, 628, 660, 659), (614, 615, 647, 646), (641, 642, 674, 673), (628, 629, 661, 660), (615, 616, 648, 647), (642, 643, 675, 674), (629, 630, 662, 661), (616, 617, 649, 648), (643, 612, 644, 675), (630, 631, 663, 662), (617, 618, 650, 649), (631, 632, 664, 663), (618, 619, 651, 650), (632, 633, 665, 664), (619, 620, 652, 651), (633, 634, 666, 665), (620, 621, 653, 652), (634, 635, 667, 666), (621, 622, 654, 653), (635, 636, 668, 667), (622, 623, 655, 654), (636, 637, 669, 668), (623, 624, 656, 655), (637, 638, 670, 669), (624, 625, 657, 656), (638, 639, 671, 670), (625, 626, 658, 657), (612, 613, 645, 644), (639, 640, 672, 671)])
me_cylinder_002.use_remesh_preserve_volume = False
me_cylinder_002.use_remesh_preserve_attributes = False
me_cylinder_002.use_mirror_vertex_groups = False
me_cylinder_002.update()
me_cylinder_001 = bpy.data.meshes.new('Cylinder.001')
me_cylinder_001.from_pydata([(0.07461, 0.6247, -4.93), (0.05994, 0.7367, -2.174), (0.1964, 0.6124, -4.935), (0.2036, 0.7221, -2.182), (0.3135, 0.5766, -4.939), (0.3416, 0.6798, -2.189), (0.4212, 0.5187, -4.943), (0.4686, 0.6114, -2.195), (0.5156, 0.4409, -4.947), (0.5797, 0.5197, -2.201), (0.5929, 0.3463, -4.95), (0.6709, 0.4082, -2.205), (0.6504, 0.2385, -4.952), (0.7386, 0.2811, -2.209), (0.6858, 0.1216, -4.954), (0.7803, 0.1433, -2.211), (0.6977, 1.591e-07, -4.954), (0.7944, 1.345e-07, -2.212), (0.6858, -0.1216, -4.954), (0.7803, -0.1433, -2.211), (0.6504, -0.2385, -4.952), (0.7386, -0.2811, -2.209), (0.5929, -0.3463, -4.95), (0.6709, -0.4082, -2.205), (0.5156, -0.4409, -4.947), (0.5797, -0.5197, -2.201), (0.4212, -0.5187, -4.943), (0.4686, -0.6114, -2.195), (0.3135, -0.5766, -4.939), (0.3416, -0.6798, -2.189), (0.1964, -0.6124, -4.935), (0.2036, -0.7221, -2.182), (0.07461, -0.6247, -4.93), (0.05994, -0.7367, -2.174), (-0.04735, -0.6131, -4.925), (-0.08389, -0.723, -2.167), (-0.1647, -0.5778, -4.921), (-0.2224, -0.6814, -2.16), (-0.273, -0.5202, -4.916), (-0.3501, -0.6136, -2.154), (-0.368, -0.4426, -4.913), (-0.4622, -0.5221, -2.148), (-0.4461, -0.3479, -4.91), (-0.5543, -0.4103, -2.144), (-0.5041, -0.2397, -4.908), (-0.6227, -0.2827, -2.141), (-0.5398, -0.1222, -4.906), (-0.6649, -0.1442, -2.138), (-0.5519, 7.16e-07, -4.906), (-0.6791, 7.912e-07, -2.138), (-0.5398, 0.1222, -4.906), (-0.6649, 0.1442, -2.138), (-0.5041, 0.2397, -4.908), (-0.6227, 0.2827, -2.141), (-0.4461, 0.3479, -4.91), (-0.5543, 0.4103, -2.144), (-0.368, 0.4426, -4.913), (-0.4622, 0.5221, -2.148), (-0.273, 0.5202, -4.916), (-0.3501, 0.6136, -2.154), (-0.1647, 0.5778, -4.921), (-0.2224, 0.6814, -2.16), (-0.04735, 0.6131, -4.925), (-0.08388, 0.723, -2.167), (0.0995, 0.3412, -11.52), (0.1661, 0.3347, -11.52), (0.2301, 0.3153, -11.52), (0.2891, 0.2837, -11.52), (0.3408, 0.2413, -11.52), (0.3832, 0.1896, -11.52), (0.4148, 0.1306, -11.52), (0.4342, 0.06657, -11.52), (0.4407, 2.212e-07, -11.52), (0.4342, -0.06657, -11.52), (0.4148, -0.1306, -11.52), (0.3832, -0.1896, -11.52), (0.3408, -0.2413, -11.52), (0.2891, -0.2837, -11.52), (0.2301, -0.3153, -11.52), (0.1661, -0.3347, -11.52), (0.0995, -0.3412, -11.52), (0.03293, -0.3347, -11.52), (-0.03109, -0.3153, -11.52), (-0.09009, -0.2837, -11.52), (-0.1418, -0.2413, -11.52), (-0.1842, -0.1896, -11.52), (-0.2158, -0.1306, -11.52), (-0.2352, -0.06657, -11.52), (-0.2417, 5.249e-07, -11.52), (-0.2352, 0.06657, -11.52), (-0.2158, 0.1306, -11.52), (-0.1842, 0.1896, -11.52), (-0.1418, 0.2413, -11.52), (-0.09009, 0.2837, -11.52), (-0.03109, 0.3153, -11.52), (0.03293, 0.3347, -11.52), (0.0995, 0.472, -3.634), (0.1916, 0.463, -3.634), (0.2801, 0.4361, -3.634), (0.3618, 0.3925, -3.634), (0.4333, 0.3338, -3.634), (0.492, 0.2623, -3.634), (0.5356, 0.1806, -3.634), (0.5625, 0.09209, -3.634), (0.5715, 1.88e-07, -3.634), (0.5625, -0.09209, -3.634), (0.5356, -0.1806, -3.634), (0.492, -0.2623, -3.634), (0.4333, -0.3338, -3.634), (0.3618, -0.3925, -3.634), (0.2801, -0.4361, -3.634), (0.1916, -0.463, -3.634), (0.0995, -0.472, -3.634), (0.007408, -0.463, -3.634), (-0.08115, -0.4361, -3.634), (-0.1628, -0.3925, -3.634), (-0.2343, -0.3338, -3.634), (-0.293, -0.2623, -3.634), (-0.3366, -0.1806, -3.634), (-0.3635, -0.09209, -3.634), (-0.3725, 6.082e-07, -3.634), (-0.3635, 0.09209, -3.634), (-0.3366, 0.1806, -3.634), (-0.293, 0.2623, -3.634), (-0.2343, 0.3338, -3.634), (-0.1628, 0.3925, -3.634), (-0.08114, 0.4361, -3.634), (0.007409, 0.463, -3.634), (0.0995, 0.3178, -13.81), (0.1615, 0.3117, -13.81), (0.2211, 0.2936, -13.81), (0.2761, 0.2642, -13.81), (0.3242, 0.2247, -13.81), (0.3637, 0.1766, -13.81), (0.3931, 0.1216, -13.81), (0.4112, 0.062, -13.81), (0.4173, 2.138e-07, -13.81), (0.4112, -0.062, -13.81), (0.3931, -0.1216, -13.81), (0.3637, -0.1766, -13.81), (0.3242, -0.2247, -13.81), (0.2761, -0.2642, -13.81), (0.2211, -0.2936, -13.81), (0.1615, -0.3117, -13.81), (0.0995, -0.3178, -13.81), (0.0375, -0.3117, -13.81), (-0.02211, -0.2936, -13.81), (-0.07706, -0.2642, -13.81), (-0.1252, -0.2247, -13.81), (-0.1647, -0.1766, -13.81), (-0.1941, -0.1216, -13.81), (-0.2122, -0.062, -13.81), (-0.2183, 4.967e-07, -13.81), (-0.2122, 0.062, -13.81), (-0.1941, 0.1216, -13.81), (-0.1647, 0.1766, -13.81), (-0.1252, 0.2247, -13.81), (-0.07706, 0.2642, -13.81), (-0.02211, 0.2936, -13.81), (0.0375, 0.3117, -13.81), (0.0995, 0.3178, -5.443), (0.1615, 0.3117, -5.443), (0.2211, 0.2936, -5.443), (0.2761, 0.2642, -5.443), (0.3242, 0.2247, -5.443), (0.3637, 0.1766, -5.443), (0.3931, 0.1216, -5.443), (0.4112, 0.062, -5.443), (0.4173, 2.186e-07, -5.443), (0.4112, -0.062, -5.443), (0.3931, -0.1216, -5.443), (0.3637, -0.1766, -5.443), (0.3242, -0.2247, -5.443), (0.2761, -0.2642, -5.443), (0.2211, -0.2936, -5.443), (0.1615, -0.3117, -5.443), (0.0995, -0.3178, -5.443), (0.0375, -0.3117, -5.443), (-0.02212, -0.2936, -5.443), (-0.07706, -0.2642, -5.443), (-0.1252, -0.2247, -5.443), (-0.1647, -0.1766, -5.443), (-0.1941, -0.1216, -5.443), (-0.2122, -0.062, -5.443), (-0.2183, 5.015e-07, -5.443), (-0.2122, 0.062, -5.443), (-0.1941, 0.1216, -5.443), (-0.1647, 0.1766, -5.443), (-0.1252, 0.2247, -5.443), (-0.07706, 0.2642, -5.443), (-0.02211, 0.2936, -5.443), (0.0375, 0.3117, -5.443)], [], [(0, 1, 3, 2), (2, 3, 5, 4), (4, 5, 7, 6), (6, 7, 9, 8), (8, 9, 11, 10), (10, 11, 13, 12), (12, 13, 15, 14), (14, 15, 17, 16), (16, 17, 19, 18), (18, 19, 21, 20), (20, 21, 23, 22), (22, 23, 25, 24), (24, 25, 27, 26), (26, 27, 29, 28), (28, 29, 31, 30), (30, 31, 33, 32), (32, 33, 35, 34), (34, 35, 37, 36), (36, 37, 39, 38), (38, 39, 41, 40), (40, 41, 43, 42), (42, 43, 45, 44), (44, 45, 47, 46), (46, 47, 49, 48), (48, 49, 51, 50), (50, 51, 53, 52), (52, 53, 55, 54), (54, 55, 57, 56), (56, 57, 59, 58), (58, 59, 61, 60), (3, 1, 63, 61, 59, 57, 55, 53, 51, 49, 47, 45, 43, 41, 39, 37, 35, 33, 31, 29, 27, 25, 23, 21, 19, 17, 15, 13, 11, 9, 7, 5), (62, 63, 1, 0), (60, 61, 63, 62), (18, 20, 74, 73), (76, 77, 109, 108), (36, 38, 83, 82), (54, 56, 92, 91), (10, 12, 70, 69), (28, 30, 79, 78), (46, 48, 88, 87), (2, 4, 66, 65), (20, 22, 75, 74), (38, 40, 84, 83), (56, 58, 93, 92), (12, 14, 71, 70), (30, 32, 80, 79), (48, 50, 89, 88), (4, 6, 67, 66), (22, 24, 76, 75), (40, 42, 85, 84), (58, 60, 94, 93), (14, 16, 72, 71), (32, 34, 81, 80), (50, 52, 90, 89), (6, 8, 68, 67), (24, 26, 77, 76), (42, 44, 86, 85), (60, 62, 95, 94), (16, 18, 73, 72), (34, 36, 82, 81), (52, 54, 91, 90), (8, 10, 69, 68), (26, 28, 78, 77), (44, 46, 87, 86), (0, 2, 65, 64), (62, 0, 64, 95), (113, 114, 146, 145), (90, 91, 123, 122), (77, 78, 110, 109), (64, 65, 97, 96), (91, 92, 124, 123), (78, 79, 111, 110), (65, 66, 98, 97), (92, 93, 125, 124), (79, 80, 112, 111), (66, 67, 99, 98), (93, 94, 126, 125), (80, 81, 113, 112), (67, 68, 100, 99), (94, 95, 127, 126), (81, 82, 114, 113), (68, 69, 101, 100), (95, 64, 96, 127), (82, 83, 115, 114), (69, 70, 102, 101), (83, 84, 116, 115), (70, 71, 103, 102), (84, 85, 117, 116), (71, 72, 104, 103), (85, 86, 118, 117), (72, 73, 105, 104), (86, 87, 119, 118), (73, 74, 106, 105), (87, 88, 120, 119), (74, 75, 107, 106), (88, 89, 121, 120), (75, 76, 108, 107), (89, 90, 122, 121), (148, 149, 181, 180), (100, 101, 133, 132), (127, 96, 128, 159), (114, 115, 147, 146), (101, 102, 134, 133), (115, 116, 148, 147), (102, 103, 135, 134), (116, 117, 149, 148), (103, 104, 136, 135), (117, 118, 150, 149), (104, 105, 137, 136), (118, 119, 151, 150), (105, 106, 138, 137), (119, 120, 152, 151), (106, 107, 139, 138), (120, 121, 153, 152), (107, 108, 140, 139), (121, 122, 154, 153), (108, 109, 141, 140), (122, 123, 155, 154), (109, 110, 142, 141), (96, 97, 129, 128), (123, 124, 156, 155), (110, 111, 143, 142), (97, 98, 130, 129), (124, 125, 157, 156), (111, 112, 144, 143), (98, 99, 131, 130), (125, 126, 158, 157), (112, 113, 145, 144), (99, 100, 132, 131), (126, 127, 159, 158), (160, 161, 162, 163, 164, 165, 166, 167, 168, 169, 170, 171, 172, 173, 174, 175, 176, 177, 178, 179, 180, 181, 182, 183, 184, 185, 186, 187, 188, 189, 190, 191), (135, 136, 168, 167), (149, 150, 182, 181), (136, 137, 169, 168), (150, 151, 183, 182), (137, 138, 170, 169), (151, 152, 184, 183), (138, 139, 171, 170), (152, 153, 185, 184), (139, 140, 172, 171), (153, 154, 186, 185), (140, 141, 173, 172), (154, 155, 187, 186), (141, 142, 174, 173), (128, 129, 161, 160), (155, 156, 188, 187), (142, 143, 175, 174), (129, 130, 162, 161), (156, 157, 189, 188), (143, 144, 176, 175), (130, 131, 163, 162), (157, 158, 190, 189), (144, 145, 177, 176), (131, 132, 164, 163), (158, 159, 191, 190), (145, 146, 178, 177), (132, 133, 165, 164), (159, 128, 160, 191), (146, 147, 179, 178), (133, 134, 166, 165), (147, 148, 180, 179), (134, 135, 167, 166)])
me_cylinder_001.use_remesh_preserve_volume = False
me_cylinder_001.use_remesh_preserve_attributes = False
me_cylinder_001.use_mirror_vertex_groups = False
me_cylinder_001.update()
me_cylinder = bpy.data.meshes.new('Cylinder')
me_cylinder.from_pydata([(0.0, 1.0, -1.0), (0.0, 1.0, 1.0), (0.1951, 0.9808, -1.0), (0.1951, 0.9808, 1.0), (0.3827, 0.9239, -1.0), (0.3827, 0.9239, 1.0), (0.5556, 0.8315, -1.0), (0.5556, 0.8315, 1.0), (0.7071, 0.7071, -1.0), (0.7071, 0.7071, 1.0), (0.8315, 0.5556, -1.0), (0.8315, 0.5556, 1.0), (0.9239, 0.3827, -1.0), (0.9239, 0.3827, 1.0), (0.9808, 0.1951, -1.0), (0.9808, 0.1951, 1.0), (1.0, 7.55e-08, -1.0), (1.0, 7.55e-08, 1.0), (0.9808, -0.1951, -1.0), (0.9808, -0.1951, 1.0), (0.9239, -0.3827, -1.0), (0.9239, -0.3827, 1.0), (0.8315, -0.5556, -1.0), (0.8315, -0.5556, 1.0), (0.7071, -0.7071, -1.0), (0.7071, -0.7071, 1.0), (0.5556, -0.8315, -1.0), (0.5556, -0.8315, 1.0), (0.3827, -0.9239, -1.0), (0.3827, -0.9239, 1.0), (0.1951, -0.9808, -1.0), (0.1951, -0.9808, 1.0), (-3.258e-07, -1.0, -1.0), (-3.258e-07, -1.0, 1.0), (-0.1951, -0.9808, -1.0), (-0.1951, -0.9808, 1.0), (-0.3827, -0.9239, -1.0), (-0.3827, -0.9239, 1.0), (-0.5556, -0.8315, -1.0), (-0.5556, -0.8315, 1.0), (-0.7071, -0.7071, -1.0), (-0.7071, -0.7071, 1.0), (-0.8315, -0.5556, -1.0), (-0.8315, -0.5556, 1.0), (-0.9239, -0.3827, -1.0), (-0.9239, -0.3827, 1.0), (-0.9808, -0.1951, -1.0), (-0.9808, -0.1951, 1.0), (-1.0, 9.656e-07, -1.0), (-1.0, 9.656e-07, 1.0), (-0.9808, 0.1951, -1.0), (-0.9808, 0.1951, 1.0), (-0.9239, 0.3827, -1.0), (-0.9239, 0.3827, 1.0), (-0.8315, 0.5556, -1.0), (-0.8315, 0.5556, 1.0), (-0.7071, 0.7071, -1.0), (-0.7071, 0.7071, 1.0), (-0.5556, 0.8315, -1.0), (-0.5556, 0.8315, 1.0), (-0.3827, 0.9239, -1.0), (-0.3827, 0.9239, 1.0), (-0.1951, 0.9808, -1.0), (-0.1951, 0.9808, 1.0), (0.0, 1.0, -1.0), (0.1951, 0.9808, -1.0), (0.1951, 0.9808, 1.0), (0.0, 1.0, 1.0), (0.3827, 0.9239, -1.0), (0.3827, 0.9239, 1.0), (0.5556, 0.8315, -1.0), (0.5556, 0.8315, 1.0), (0.7071, 0.7071, -1.0), (0.7071, 0.7071, 1.0), (0.8315, 0.5556, -1.0), (0.8315, 0.5556, 1.0), (0.9239, 0.3827, -1.0), (0.9239, 0.3827, 1.0), (0.9808, 0.1951, -1.0), (0.9808, 0.1951, 1.0), (1.0, 7.55e-08, -1.0), (1.0, 7.55e-08, 1.0), (0.9808, -0.1951, -1.0), (0.9808, -0.1951, 1.0), (0.9239, -0.3827, -1.0), (0.9239, -0.3827, 1.0), (0.8315, -0.5556, -1.0), (0.8315, -0.5556, 1.0), (0.7071, -0.7071, -1.0), (0.7071, -0.7071, 1.0), (0.5556, -0.8315, -1.0), (0.5556, -0.8315, 1.0), (0.3827, -0.9239, -1.0), (0.3827, -0.9239, 1.0), (0.1951, -0.9808, -1.0), (0.1951, -0.9808, 1.0), (-3.258e-07, -1.0, -1.0), (-3.258e-07, -1.0, 1.0), (-0.1951, -0.9808, -1.0), (-0.1951, -0.9808, 1.0), (-0.3827, -0.9239, -1.0), (-0.3827, -0.9239, 1.0), (-0.5556, -0.8315, -1.0), (-0.5556, -0.8315, 1.0), (-0.7071, -0.7071, -1.0), (-0.7071, -0.7071, 1.0), (-0.8315, -0.5556, -1.0), (-0.8315, -0.5556, 1.0), (-0.9239, -0.3827, -1.0), (-0.9239, -0.3827, 1.0), (-0.9808, -0.1951, -1.0), (-0.9808, -0.1951, 1.0), (-1.0, 9.656e-07, -1.0), (-1.0, 9.656e-07, 1.0), (-0.9808, 0.1951, -1.0), (-0.9808, 0.1951, 1.0), (-0.9239, 0.3827, -1.0), (-0.9239, 0.3827, 1.0), (-0.8315, 0.5556, -1.0), (-0.8315, 0.5556, 1.0), (-0.7071, 0.7071, -1.0), (-0.7071, 0.7071, 1.0), (-0.5556, 0.8315, -1.0), (-0.5556, 0.8315, 1.0), (-0.3827, 0.9239, -1.0), (-0.3827, 0.9239, 1.0), (-0.1951, 0.9808, -1.0), (-0.1951, 0.9808, 1.0), (-4.023e-07, 2.98e-07, 8.411), (-4.014e-07, 2.98e-07, 8.411), (-3.874e-07, 2.98e-07, 8.411), (-4.172e-07, 2.98e-07, 8.411), (-4.172e-07, 2.98e-07, 8.411), (-4.172e-07, 2.98e-07, 8.411), (-4.172e-07, 2.98e-07, 8.411), (-4.172e-07, 2.98e-07, 8.411), (-4.172e-07, 2.98e-07, 8.411), (-4.172e-07, 2.98e-07, 8.411), (-4.172e-07, 2.98e-07, 8.411), (-4.172e-07, 2.98e-07, 8.411), (-4.172e-07, 2.98e-07, 8.411), (-4.172e-07, 2.98e-07, 8.411), (-3.874e-07, 2.98e-07, 8.411), (-4.023e-07, 2.98e-07, 8.411), (-4.014e-07, 2.384e-07, 8.411), (-4.023e-07, 2.98e-07, 8.411), (-3.874e-07, 2.98e-07, 8.411), (-4.172e-07, 2.98e-07, 8.411), (-4.172e-07, 2.98e-07, 8.411), (-4.172e-07, 2.98e-07, 8.411), (-4.172e-07, 2.98e-07, 8.411), (-4.172e-07, 2.98e-07, 8.411), (-3.576e-07, 2.98e-07, 8.411), (-4.172e-07, 2.98e-07, 8.411), (-4.172e-07, 2.98e-07, 8.411), (-4.172e-07, 2.98e-07, 8.411), (-4.172e-07, 2.98e-07, 8.411), (-4.172e-07, 2.98e-07, 8.411), (-3.874e-07, 2.98e-07, 8.411), (-4.023e-07, 2.98e-07, 8.411)], [], [(0, 2, 3, 1), (2, 4, 5, 3), (4, 6, 7, 5), (6, 8, 9, 7), (8, 10, 11, 9), (10, 12, 13, 11), (12, 14, 15, 13), (14, 16, 17, 15), (16, 18, 19, 17), (18, 20, 21, 19), (20, 22, 23, 21), (22, 24, 25, 23), (24, 26, 27, 25), (26, 28, 29, 27), (28, 30, 31, 29), (30, 32, 33, 31), (32, 34, 35, 33), (34, 36, 37, 35), (36, 38, 39, 37), (38, 40, 41, 39), (40, 42, 43, 41), (42, 44, 45, 43), (44, 46, 47, 45), (46, 48, 49, 47), (48, 50, 51, 49), (50, 52, 53, 51), (52, 54, 55, 53), (54, 56, 57, 55), (56, 58, 59, 57), (58, 60, 61, 59), (3, 5, 7, 9, 11, 13, 15, 17, 19, 21, 23, 25, 27, 29, 31, 33, 35, 37, 39, 41, 43, 45, 47, 49, 51, 53, 55, 57, 59, 61, 63, 1), (62, 0, 1, 63), (60, 62, 63, 61), (0, 62, 60, 58, 56, 54, 52, 50, 48, 46, 44, 42, 40, 38, 36, 34, 32, 30, 28, 26, 24, 22, 20, 18, 16, 14, 12, 10, 8, 6, 4, 2), (64, 67, 66, 65), (65, 66, 69, 68), (68, 69, 71, 70), (70, 71, 73, 72), (72, 73, 75, 74), (74, 75, 77, 76), (76, 77, 79, 78), (78, 79, 81, 80), (80, 81, 83, 82), (82, 83, 85, 84), (84, 85, 87, 86), (86, 87, 89, 88), (88, 89, 91, 90), (90, 91, 93, 92), (92, 93, 95, 94), (94, 95, 97, 96), (96, 97, 99, 98), (98, 99, 101, 100), (100, 101, 103, 102), (102, 103, 105, 104), (104, 105, 107, 106), (106, 107, 109, 108), (108, 109, 111, 110), (110, 111, 113, 112), (112, 113, 115, 114), (114, 115, 117, 116), (116, 117, 119, 118), (118, 119, 121, 120), (120, 121, 123, 122), (122, 123, 125, 124), (71, 69, 130, 131), (126, 127, 67, 64), (124, 125, 127, 126), (64, 65, 68, 70, 72, 74, 76, 78, 80, 82, 84, 86, 88, 90, 92, 94, 96, 98, 100, 102, 104, 106, 108, 110, 112, 114, 116, 118, 120, 122, 124, 126), (128, 129, 159, 158, 157, 156, 155, 154, 153, 152, 151, 150, 149, 148, 147, 146, 145, 144, 143, 142, 141, 140, 139, 138, 137, 136, 135, 134, 133, 132, 131, 130), (89, 87, 139, 140), (107, 105, 148, 149), (125, 123, 157, 158), (81, 79, 135, 136), (99, 97, 144, 145), (117, 115, 153, 154), (73, 71, 131, 132), (91, 89, 140, 141), (109, 107, 149, 150), (127, 125, 158, 159), (83, 81, 136, 137), (101, 99, 145, 146), (119, 117, 154, 155), (75, 73, 132, 133), (93, 91, 141, 142), (111, 109, 150, 151), (66, 67, 129, 128), (67, 127, 159, 129), (85, 83, 137, 138), (103, 101, 146, 147), (121, 119, 155, 156), (77, 75, 133, 134), (95, 93, 142, 143), (113, 111, 151, 152), (69, 66, 128, 130), (87, 85, 138, 139), (105, 103, 147, 148), (123, 121, 156, 157), (79, 77, 134, 135), (97, 95, 143, 144), (115, 113, 152, 153)])
me_cylinder.use_remesh_preserve_volume = False
me_cylinder.use_remesh_preserve_attributes = False
me_cylinder.use_mirror_vertex_groups = False
me_cylinder.update()
me_cube = bpy.data.meshes.new('Cube')
me_cube.from_pydata([(1.0, 1.246, -1.0), (1.0, -3.203, -1.0), (1.0, 1.618, 0.9117), (1.0, -3.203, 0.2975), (1.245, 0.342, -1.245), (1.245, -0.3347, -1.245), (0.3333, 1.346, -1.245), (1.245, 1.638, -0.3333), (1.245, 1.638, 0.3333), (0.3333, -4.199, -1.245), (1.245, -3.888, -0.5208), (1.245, -3.888, -0.5164), (1.245, 0.821, 1.103), (1.245, -0.3347, 1.036), (0.3333, 1.638, 1.244), (0.3333, -4.199, 1.036), (1.071, 1.673, 0.9853), (0.4149, 1.673, -0.4776), (0.5031, -7.574, -0.2905), (0.5031, -7.574, 0.2905), (1.678, 0.6445, -0.4776), (1.678, -0.4149, -0.4776), (1.678, 0.6387, -0.01042), (1.678, -0.4149, -0.4026), (0.4776, 0.5292, 2.039), (0.4776, -0.4194, 2.342), (0.4149, 0.4776, -1.678), (0.4149, -0.5081, -1.678), (0.0, 1.35, -1.245), (0.0, -4.199, -1.245), (0.0, 1.64, 1.244), (0.0, -4.199, 1.036), (1.316, 1.673, 0.407), (0.0, 1.673, -0.4776), (0.0, -7.574, -0.581), (0.0, -7.574, 0.581), (0.0, 0.5306, 2.039), (0.0, -0.4194, 2.342), (0.0, 0.4776, -1.678), (0.0, -0.5081, -1.678), (1.245, -0.3347, 1.036), (1.0, -3.203, 0.2975), (0.3333, -4.199, 1.036), (0.4776, -0.4194, 2.342), (0.0, -0.4194, 2.342), (0.0, -4.199, 1.036), (1.082, -0.2137, 0.7608), (0.8372, -3.102, 0.02239), (0.1706, -4.098, 0.7608), (0.3148, -0.3184, 2.067), (0.0, -0.3184, 2.067), (0.0, -4.098, 0.7608), (1.245, 1.638, 0.3333), (1.0, 1.618, 0.9117), (1.245, 1.638, -0.3333), (0.3333, 1.638, 1.244), (1.071, 1.191, 0.9853), (0.4149, 1.673, -0.4776), (0.0, 1.64, 1.244), (1.316, 1.191, 0.407), (0.0, 1.673, -0.4776), (1.316, 1.673, -0.2597), (0.4047, 1.673, 1.318), (1.071, 1.83, 0.9853), (0.4863, 1.673, -0.404), (0.0, 1.673, 1.318), (1.316, 1.83, 0.407), (0.0, 1.673, -0.404), (1.316, 1.191, -0.2597), (0.4047, 1.191, 1.318), (0.4863, 1.191, -0.404), (0.0, 1.191, 1.318), (0.0, 1.191, -0.404), (1.316, 1.83, -0.2597), (0.4047, 1.83, 1.318), (0.4863, 1.83, 0.5512), (0.4863, 1.83, -0.404), (0.0, 1.83, 1.318), (0.0, 1.83, 0.5512), (0.0, 1.83, -0.404), (1.172, -5.465, 0.4443), (1.266, -4.338, 0.4293), (0.5845, -4.256, 0.5891), (0.5101, -5.433, 0.5628), (0.7243, -5.431, 0.1885), (1.032, -4.29, 0.8448), (0.9573, -5.467, 0.8186), (0.8185, -4.304, 0.1736)], [], [(23, 13, 3, 11), (30, 14, 55, 58), (2, 8, 52, 53), (7, 0, 6, 17), (1, 10, 18, 9), (10, 11, 19, 18), (19, 11, 84, 83, 82, 15), (5, 21, 10, 1), (21, 23, 11, 10), (0, 7, 20, 4), (4, 20, 21, 5), (7, 8, 22, 20), (20, 22, 23, 21), (8, 2, 12, 22), (22, 12, 13, 23), (31, 15, 42, 45), (2, 14, 24, 12), (12, 24, 25, 13), (0, 4, 26, 6), (4, 5, 27, 26), (5, 1, 9, 27), (27, 9, 29, 39), (26, 27, 39, 38), (6, 26, 38, 28), (24, 36, 37, 25), (14, 30, 36, 24), (25, 37, 44, 43), (19, 15, 31, 35), (18, 19, 35, 34), (9, 18, 34, 29), (17, 6, 28, 33), (14, 2, 53, 55), (17, 33, 60, 57), (41, 40, 46, 47), (43, 44, 50, 49), (13, 25, 43, 40), (3, 13, 40, 41), (15, 3, 41, 42), (46, 49, 48, 47), (49, 50, 51, 48), (45, 42, 48, 51), (40, 43, 49, 46), (42, 41, 47, 48), (55, 53, 16, 62), (54, 57, 64, 61), (52, 54, 61, 32), (58, 55, 62, 65), (8, 7, 54, 52), (7, 17, 57, 54), (64, 67, 72, 70), (62, 16, 56, 69), (61, 64, 70, 68), (32, 61, 68, 59), (53, 52, 32, 16), (57, 60, 67, 64), (56, 59, 66, 63), (69, 56, 63, 74), (68, 70, 76, 73), (59, 68, 73, 66), (65, 62, 69, 71), (16, 32, 59, 56), (63, 66, 75, 74), (66, 73, 76, 75), (75, 76, 79, 78), (74, 75, 78, 77), (70, 72, 79, 76), (71, 69, 74, 77), (85, 86, 80, 81), (11, 3, 15, 82, 87, 84), (87, 82, 85, 81), (82, 83, 86, 85), (84, 87, 81, 80), (83, 84, 80, 86)])
me_cube.materials.append(mat_material)
me_cube.use_remesh_preserve_volume = False
me_cube.use_remesh_preserve_attributes = False
me_cube.use_mirror_vertex_groups = False
me_cube.update()
me_cylinder_003 = bpy.data.meshes.new('Cylinder.003')
me_cylinder_003.from_pydata([(-0.0004449, 0.553, -0.8518), (-0.0004449, 0.553, 0.2633), (0.1083, 0.5423, -0.8518), (0.1083, 0.5423, 0.2633), (0.2129, 0.5106, -0.8518), (0.2129, 0.5106, 0.2633), (0.3093, 0.4591, -0.8518), (0.3093, 0.4591, 0.2633), (0.3938, 0.3897, -0.8518), (0.3938, 0.3897, 0.2633), (0.4632, 0.3052, -0.8518), (0.4632, 0.3052, 0.2633), (0.5147, 0.2089, -0.8518), (0.5147, 0.2089, 0.2633), (0.5464, 0.1043, -0.8518), (0.5464, 0.1043, 0.2633), (0.5571, -0.004517, -0.8518), (0.5571, -0.004517, 0.2633), (0.5464, -0.1133, -0.8518), (0.5464, -0.1133, 0.2633), (0.5147, -0.2179, -0.8518), (0.5147, -0.2179, 0.2633), (0.4632, -0.3143, -0.8518), (0.4632, -0.3143, 0.2633), (0.3938, -0.3988, -0.8518), (0.3938, -0.3988, 0.2633), (0.3093, -0.4681, -0.8518), (0.3093, -0.4681, 0.2633), (0.2129, -0.5196, -0.8518), (0.2129, -0.5196, 0.2633), (0.1083, -0.5514, -0.8518), (0.1083, -0.5514, 0.2633), (-0.0004451, -0.5621, -0.8518), (-0.0004451, -0.5621, 0.2633), (-0.1092, -0.5514, -0.8518), (-0.1092, -0.5514, 0.2633), (-0.2138, -0.5196, -0.8518), (-0.2138, -0.5196, 0.2633), (-0.3102, -0.4681, -0.8518), (-0.3102, -0.4681, 0.2633), (-0.3947, -0.3988, -0.8518), (-0.3947, -0.3988, 0.2633), (-0.464, -0.3143, -0.8518), (-0.464, -0.3143, 0.2633), (-0.5156, -0.2179, -0.8518), (-0.5156, -0.2179, 0.2633), (-0.5473, -0.1133, -0.8518), (-0.5473, -0.1133, 0.2633), (-0.558, -0.004517, -0.8518), (-0.558, -0.004517, 0.2633), (-0.5473, 0.1043, -0.8518), (-0.5473, 0.1043, 0.2633), (-0.5156, 0.2089, -0.8518), (-0.5156, 0.2089, 0.2633), (-0.464, 0.3052, -0.8518), (-0.464, 0.3052, 0.2633), (-0.3947, 0.3897, -0.8518), (-0.3947, 0.3897, 0.2633), (-0.3102, 0.4591, -0.8518), (-0.3102, 0.4591, 0.2633), (-0.2138, 0.5106, -0.8518), (-0.2138, 0.5106, 0.2633), (-0.1092, 0.5423, -0.8518), (-0.1092, 0.5423, 0.2633), (-0.0004449, 0.553, -0.7716), (0.1083, 0.5423, -0.7716), (0.2129, 0.5106, -0.7716), (0.3093, 0.4591, -0.7716), (0.3938, 0.3897, -0.7716), (0.4632, 0.3052, -0.7716), (0.5147, 0.2089, -0.7716), (0.5464, 0.1043, -0.7716), (0.5571, -0.004517, -0.7716), (0.5464, -0.1133, -0.7716), (0.5147, -0.2179, -0.7716), (0.4632, -0.3143, -0.7716), (0.3938, -0.3988, -0.7716), (0.3093, -0.4681, -0.7716), (0.2129, -0.5196, -0.7716), (0.1083, -0.5514, -0.7716), (-0.0004451, -0.5621, -0.7716), (-0.1092, -0.5514, -0.7716), (-0.2138, -0.5196, -0.7716), (-0.3102, -0.4681, -0.7716), (-0.3947, -0.3988, -0.7716), (-0.464, -0.3143, -0.7716), (-0.5156, -0.2179, -0.7716), (-0.5473, -0.1133, -0.7716), (-0.558, -0.004517, -0.7716), (-0.5473, 0.1043, -0.7716), (-0.5156, 0.2089, -0.7716), (-0.464, 0.3052, -0.7716), (-0.3947, 0.3897, -0.7716), (-0.3102, 0.4591, -0.7716), (-0.2138, 0.5106, -0.7716), (-0.1092, 0.5423, -0.7716), (-0.0004449, 0.553, -0.705), (0.1083, 0.5423, -0.705), (0.2129, 0.5106, -0.705), (0.3093, 0.4591, -0.705), (0.3938, 0.3897, -0.705), (0.4632, 0.3052, -0.705), (0.5147, 0.2089, -0.705), (0.5464, 0.1043, -0.705), (0.5571, -0.004517, -0.705), (0.5464, -0.1133, -0.705), (0.5147, -0.2179, -0.705), (0.4632, -0.3143, -0.705), (0.3938, -0.3988, -0.705), (0.3093, -0.4681, -0.705), (0.2129, -0.5196, -0.705), (0.1083, -0.5514, -0.705), (-0.0004451, -0.5621, -0.705), (-0.1092, -0.5514, -0.705), (-0.2138, -0.5196, -0.705), (-0.3102, -0.4681, -0.705), (-0.3947, -0.3988, -0.705), (-0.464, -0.3143, -0.705), (-0.5156, -0.2179, -0.705), (-0.5473, -0.1133, -0.705), (-0.558, -0.004517, -0.705), (-0.5473, 0.1043, -0.705), (-0.5156, 0.2089, -0.705), (-0.464, 0.3052, -0.705), (-0.3947, 0.3897, -0.705), (-0.3102, 0.4591, -0.705), (-0.2138, 0.5106, -0.705), (-0.1092, 0.5423, -0.705), (0.1083, 0.5423, -0.705), (0.1083, 0.5423, -0.7716), (0.2129, 0.5106, -0.705), (0.2129, 0.5106, -0.7716), (0.3093, 0.4591, -0.705), (0.3093, 0.4591, -0.7716), (0.3938, 0.3897, -0.705), (0.3938, 0.3897, -0.7716), (0.4632, 0.3052, -0.705), (0.4632, 0.3052, -0.7716), (0.5147, 0.2089, -0.705), (0.5147, 0.2089, -0.7716), (0.5464, 0.1043, -0.705), (0.5464, 0.1043, -0.7716), (0.5571, -0.004517, -0.705), (0.5571, -0.004517, -0.7716), (0.5464, -0.1133, -0.705), (0.5464, -0.1133, -0.7716), (0.5147, -0.2179, -0.705), (0.5147, -0.2179, -0.7716), (0.4632, -0.3143, -0.705), (0.4632, -0.3143, -0.7716), (0.3938, -0.3988, -0.705), (0.3938, -0.3988, -0.7716), (0.3093, -0.4681, -0.705), (0.3093, -0.4681, -0.7716), (0.2129, -0.5196, -0.705), (0.2129, -0.5196, -0.7716), (0.1083, -0.5514, -0.705), (0.1083, -0.5514, -0.7716), (-0.0004451, -0.5621, -0.705), (-0.0004451, -0.5621, -0.7716), (-0.1092, -0.5514, -0.705), (-0.1092, -0.5514, -0.7716), (-0.2138, -0.5196, -0.705), (-0.2138, -0.5196, -0.7716), (-0.3102, -0.4681, -0.705), (-0.3102, -0.4681, -0.7716), (-0.3947, -0.3988, -0.705), (-0.3947, -0.3988, -0.7716), (-0.464, -0.3143, -0.705), (-0.464, -0.3143, -0.7716), (-0.5156, -0.2179, -0.705), (-0.5156, -0.2179, -0.7716), (-0.5473, -0.1133, -0.705), (-0.5473, -0.1133, -0.7716), (-0.558, -0.004517, -0.705), (-0.558, -0.004517, -0.7716), (-0.5473, 0.1043, -0.705), (-0.5473, 0.1043, -0.7716), (-0.5156, 0.2089, -0.705), (-0.5156, 0.2089, -0.7716), (-0.464, 0.3052, -0.705), (-0.464, 0.3052, -0.7716), (-0.3947, 0.3897, -0.705), (-0.3947, 0.3897, -0.7716), (-0.3102, 0.4591, -0.705), (-0.3102, 0.4591, -0.7716), (-0.2138, 0.5106, -0.705), (-0.2138, 0.5106, -0.7716), (-0.1092, 0.5423, -0.705), (-0.1092, 0.5423, -0.7716), (-0.0004449, 0.553, -0.7716), (-0.0004449, 0.553, -0.705), (0.1083, 0.5423, -0.705), (0.1083, 0.5423, -0.7716), (0.2129, 0.5106, -0.705), (0.2129, 0.5106, -0.7716), (0.3093, 0.4591, -0.705), (0.3093, 0.4591, -0.7716), (0.3938, 0.3897, -0.705), (0.3938, 0.3897, -0.7716), (0.4632, 0.3052, -0.705), (0.4632, 0.3052, -0.7716), (0.5147, 0.2089, -0.705), (0.5147, 0.2089, -0.7716), (0.5464, 0.1043, -0.705), (0.5464, 0.1043, -0.7716), (0.5571, -0.004517, -0.705), (0.5571, -0.004517, -0.7716), (0.5464, -0.1133, -0.705), (0.5464, -0.1133, -0.7716), (0.5147, -0.2179, -0.705), (0.5147, -0.2179, -0.7716), (0.4632, -0.3143, -0.705), (0.4632, -0.3143, -0.7716), (0.3938, -0.3988, -0.705), (0.3938, -0.3988, -0.7716), (0.3093, -0.4681, -0.705), (0.3093, -0.4681, -0.7716), (0.2129, -0.5196, -0.705), (0.2129, -0.5196, -0.7716), (0.1083, -0.5514, -0.705), (0.1083, -0.5514, -0.7716), (-0.0004451, -0.5621, -0.705), (-0.0004451, -0.5621, -0.7716), (-0.1092, -0.5514, -0.705), (-0.1092, -0.5514, -0.7716), (-0.2138, -0.5196, -0.705), (-0.2138, -0.5196, -0.7716), (-0.3102, -0.4681, -0.705), (-0.3102, -0.4681, -0.7716), (-0.3947, -0.3988, -0.705), (-0.3947, -0.3988, -0.7716), (-0.464, -0.3143, -0.705), (-0.464, -0.3143, -0.7716), (-0.5156, -0.2179, -0.705), (-0.5156, -0.2179, -0.7716), (-0.5473, -0.1133, -0.705), (-0.5473, -0.1133, -0.7716), (-0.558, -0.004517, -0.705), (-0.558, -0.004517, -0.7716), (-0.5473, 0.1043, -0.705), (-0.5473, 0.1043, -0.7716), (-0.5156, 0.2089, -0.705), (-0.5156, 0.2089, -0.7716), (-0.464, 0.3052, -0.705), (-0.464, 0.3052, -0.7716), (-0.3947, 0.3897, -0.705), (-0.3947, 0.3897, -0.7716), (-0.3102, 0.4591, -0.705), (-0.3102, 0.4591, -0.7716), (-0.2138, 0.5106, -0.705), (-0.2138, 0.5106, -0.7716), (-0.1092, 0.5423, -0.705), (-0.1092, 0.5423, -0.7716), (-0.0004449, 0.553, -0.7716), (-0.0004449, 0.553, -0.705), (0.1083, 0.5423, -0.705), (0.1083, 0.5423, -0.7716), (0.2129, 0.5106, -0.705), (0.2129, 0.5106, -0.7716), (0.3093, 0.4591, -0.705), (0.3093, 0.4591, -0.7716), (0.3938, 0.3897, -0.705), (0.3938, 0.3897, -0.7716), (0.4632, 0.3052, -0.705), (0.4632, 0.3052, -0.7716), (0.5147, 0.2089, -0.705), (0.5147, 0.2089, -0.7716), (0.5464, 0.1043, -0.705), (0.5464, 0.1043, -0.7716), (0.5571, -0.004517, -0.705), (0.5571, -0.004517, -0.7716), (0.5464, -0.1133, -0.705), (0.5464, -0.1133, -0.7716), (0.5147, -0.2179, -0.705), (0.5147, -0.2179, -0.7716), (0.4632, -0.3143, -0.705), (0.4632, -0.3143, -0.7716), (0.3938, -0.3988, -0.705), (0.3938, -0.3988, -0.7716), (0.3093, -0.4681, -0.705), (0.3093, -0.4681, -0.7716), (0.2129, -0.5196, -0.705), (0.2129, -0.5196, -0.7716), (0.1083, -0.5514, -0.705), (0.1083, -0.5514, -0.7716), (-0.0004451, -0.5621, -0.705), (-0.0004451, -0.5621, -0.7716), (-0.1092, -0.5514, -0.705), (-0.1092, -0.5514, -0.7716), (-0.2138, -0.5196, -0.705), (-0.2138, -0.5196, -0.7716), (-0.3102, -0.4681, -0.705), (-0.3102, -0.4681, -0.7716), (-0.3947, -0.3988, -0.705), (-0.3947, -0.3988, -0.7716), (-0.464, -0.3143, -0.705), (-0.464, -0.3143, -0.7716), (-0.5156, -0.2179, -0.705), (-0.5156, -0.2179, -0.7716), (-0.5473, -0.1133, -0.705), (-0.5473, -0.1133, -0.7716), (-0.558, -0.004517, -0.705), (-0.558, -0.004517, -0.7716), (-0.5473, 0.1043, -0.705), (-0.5473, 0.1043, -0.7716), (-0.5156, 0.2089, -0.705), (-0.5156, 0.2089, -0.7716), (-0.464, 0.3052, -0.705), (-0.464, 0.3052, -0.7716), (-0.3947, 0.3897, -0.705), (-0.3947, 0.3897, -0.7716), (-0.3102, 0.4591, -0.705), (-0.3102, 0.4591, -0.7716), (-0.2138, 0.5106, -0.705), (-0.2138, 0.5106, -0.7716), (-0.1092, 0.5423, -0.705), (-0.1092, 0.5423, -0.7716), (-0.0004449, 0.553, -0.7716), (-0.0004449, 0.553, -0.705), (0.1083, 0.5423, -0.705), (0.1083, 0.5423, -0.7716), (0.2129, 0.5106, -0.705), (0.2129, 0.5106, -0.7716), (0.3093, 0.4591, -0.705), (0.3093, 0.4591, -0.7716), (0.3938, 0.3897, -0.705), (0.3938, 0.3897, -0.7716), (0.4632, 0.3052, -0.705), (0.4632, 0.3052, -0.7716), (0.5147, 0.2089, -0.705), (0.5147, 0.2089, -0.7716), (0.5464, 0.1043, -0.705), (0.5464, 0.1043, -0.7716), (0.5571, -0.004517, -0.705), (0.5571, -0.004517, -0.7716), (0.5464, -0.1133, -0.705), (0.5464, -0.1133, -0.7716), (0.5147, -0.2179, -0.705), (0.5147, -0.2179, -0.7716), (0.4632, -0.3143, -0.705), (0.4632, -0.3143, -0.7716), (0.3938, -0.3988, -0.705), (0.3938, -0.3988, -0.7716), (0.3093, -0.4681, -0.705), (0.3093, -0.4681, -0.7716), (0.2129, -0.5196, -0.705), (0.2129, -0.5196, -0.7716), (0.1083, -0.5514, -0.705), (0.1083, -0.5514, -0.7716), (-0.0004451, -0.5621, -0.705), (-0.0004451, -0.5621, -0.7716), (-0.1092, -0.5514, -0.705), (-0.1092, -0.5514, -0.7716), (-0.2138, -0.5196, -0.705), (-0.2138, -0.5196, -0.7716), (-0.3102, -0.4681, -0.705), (-0.3102, -0.4681, -0.7716), (-0.3947, -0.3988, -0.705), (-0.3947, -0.3988, -0.7716), (-0.464, -0.3143, -0.705), (-0.464, -0.3143, -0.7716), (-0.5156, -0.2179, -0.705), (-0.5156, -0.2179, -0.7716), (-0.5473, -0.1133, -0.705), (-0.5473, -0.1133, -0.7716), (-0.558, -0.004517, -0.705), (-0.558, -0.004517, -0.7716), (-0.5473, 0.1043, -0.705), (-0.5473, 0.1043, -0.7716), (-0.5156, 0.2089, -0.705), (-0.5156, 0.2089, -0.7716), (-0.464, 0.3052, -0.705), (-0.464, 0.3052, -0.7716), (-0.3947, 0.3897, -0.705), (-0.3947, 0.3897, -0.7716), (-0.3102, 0.4591, -0.705), (-0.3102, 0.4591, -0.7716), (-0.2138, 0.5106, -0.705), (-0.2138, 0.5106, -0.7716), (-0.1092, 0.5423, -0.705), (-0.1092, 0.5423, -0.7716), (-0.0004449, 0.553, -0.7716), (-0.0004449, 0.553, -0.705), (-0.0004451, -0.5621, -0.705), (-0.0004451, -0.5621, -0.7716), (-0.1092, -0.5514, -0.705), (-0.1092, -0.5514, -0.7716), (0.1083, 0.5423, -0.1797), (-0.000445, 0.553, -0.1797), (0.2129, 0.5106, -0.1797), (0.3093, 0.4591, -0.1797), (0.3938, 0.3897, -0.1797), (0.4632, 0.3052, -0.1797), (0.5147, 0.2089, -0.1797), (0.5464, 0.1043, -0.1797), (0.5571, -0.004517, -0.1797), (0.5464, -0.1133, -0.1797), (0.5147, -0.2179, -0.1797), (0.4632, -0.3143, -0.1797), (0.3938, -0.3988, -0.1797), (0.3093, -0.4681, -0.1797), (0.2129, -0.5196, -0.1797), (0.1083, -0.5514, -0.1797), (-0.0004452, -0.5621, -0.1797), (-0.1092, -0.5514, -0.1797), (-0.2138, -0.5196, -0.1797), (-0.3102, -0.4681, -0.1797), (-0.3947, -0.3988, -0.1797), (-0.464, -0.3143, -0.1797), (-0.5156, -0.2179, -0.1797), (-0.5473, -0.1133, -0.1797), (-0.558, -0.004517, -0.1797), (-0.5473, 0.1043, -0.1797), (-0.5156, 0.2089, -0.1797), (-0.464, 0.3052, -0.1797), (-0.3947, 0.3897, -0.1797), (-0.3102, 0.4591, -0.1797), (-0.2138, 0.5106, -0.1797), (-0.1092, 0.5423, -0.1797), (0.1083, 0.5423, -0.693), (-0.000445, 0.553, -0.693), (0.2129, 0.5106, -0.693), (0.3093, 0.4591, -0.693), (0.3938, 0.3897, -0.693), (0.4632, 0.3052, -0.693), (0.5147, 0.2089, -0.693), (0.5464, 0.1043, -0.693), (0.5571, -0.004517, -0.693), (0.5464, -0.1133, -0.693), (0.5147, -0.2179, -0.693), (0.4632, -0.3143, -0.693), (0.3938, -0.3988, -0.693), (0.3093, -0.4681, -0.693), (0.2129, -0.5196, -0.693), (0.1083, -0.5514, -0.693), (-0.0004452, -0.5621, -0.693), (-0.1092, -0.5514, -0.693), (-0.2138, -0.5196, -0.693), (-0.3102, -0.4681, -0.693), (-0.3947, -0.3988, -0.693), (-0.464, -0.3143, -0.693), (-0.5156, -0.2179, -0.693), (-0.5473, -0.1133, -0.693), (-0.558, -0.004517, -0.693), (-0.5473, 0.1043, -0.693), (-0.5156, 0.2089, -0.693), (-0.464, 0.3052, -0.693), (-0.3947, 0.3897, -0.693), (-0.3102, 0.4591, -0.693), (-0.2138, 0.5106, -0.693), (-0.1092, 0.5423, -0.693), (-0.0004449, 0.2931, -0.9054), (0.05761, 0.2873, -0.9054), (0.1134, 0.2704, -0.9054), (0.1649, 0.2429, -0.9054), (0.21, 0.2059, -0.9054), (0.247, 0.1608, -0.9054), (0.2745, 0.1094, -0.9054), (0.2914, 0.05354, -0.9054), (0.2971, -0.004517, -0.9054), (0.2914, -0.06257, -0.9054), (0.2745, -0.1184, -0.9054), (0.247, -0.1698, -0.9054), (0.21, -0.2149, -0.9054), (0.1649, -0.2519, -0.9054), (0.1134, -0.2794, -0.9054), (0.05761, -0.2964, -0.9054), (-0.000445, -0.3021, -0.9054), (-0.0585, -0.2964, -0.9054), (-0.1143, -0.2794, -0.9054), (-0.1658, -0.2519, -0.9054), (-0.2109, -0.2149, -0.9054), (-0.2479, -0.1698, -0.9054), (-0.2754, -0.1184, -0.9054), (-0.2923, -0.06257, -0.9054), (-0.298, -0.004517, -0.9054), (-0.2923, 0.05354, -0.9054), (-0.2754, 0.1094, -0.9054), (-0.2479, 0.1608, -0.9054), (-0.2109, 0.2059, -0.9054), (-0.1658, 0.2429, -0.9054), (-0.1143, 0.2704, -0.9054), (-0.0585, 0.2873, -0.9054), (-0.0004449, 0.9718, -1.007), (0.19, 0.953, -1.007), (0.3732, 0.8974, -1.007), (0.5419, 0.8072, -1.007), (0.6899, 0.6858, -1.007), (0.8113, 0.5379, -1.007), (0.9015, 0.3691, -1.007), (0.9571, 0.1859, -1.007), (0.9758, -0.004517, -1.007), (0.9571, -0.195, -1.007), (0.9015, -0.3781, -1.007), (0.8113, -0.5469, -1.007), (0.6899, -0.6948, -1.007), (0.5419, -0.8163, -1.007), (0.3732, -0.9065, -1.007), (0.19, -0.962, -1.007), (-0.0004452, -0.9808, -1.007), (-0.1909, -0.962, -1.007), (-0.374, -0.9065, -1.007), (-0.5428, -0.8163, -1.007), (-0.6908, -0.6948, -1.007), (-0.8122, -0.5469, -1.007), (-0.9024, -0.3781, -1.007), (-0.958, -0.195, -1.007), (-0.9767, -0.004516, -1.007), (-0.958, 0.1859, -1.007), (-0.9024, 0.3691, -1.007), (-0.8122, 0.5379, -1.007), (-0.6908, 0.6858, -1.007), (-0.5428, 0.8072, -1.007), (-0.374, 0.8974, -1.007), (-0.1909, 0.953, -1.007), (-0.0004449, 0.5389, -1.206), (0.1056, 0.5285, -1.206), (0.2075, 0.4975, -1.206), (0.3015, 0.4473, -1.206), (0.3838, 0.3797, -1.206), (0.4514, 0.2974, -1.206), (0.5016, 0.2034, -1.206), (0.5325, 0.1015, -1.206), (0.543, -0.004517, -1.206), (0.5325, -0.1105, -1.206), (0.5016, -0.2125, -1.206), (0.4514, -0.3064, -1.206), (0.3838, -0.3888, -1.206), (0.3015, -0.4563, -1.206), (0.2075, -0.5066, -1.206), (0.1056, -0.5375, -1.206), (-0.0004451, -0.5479, -1.206), (-0.1065, -0.5375, -1.206), (-0.2084, -0.5066, -1.206), (-0.3023, -0.4563, -1.206), (-0.3847, -0.3888, -1.206), (-0.4523, -0.3064, -1.206), (-0.5025, -0.2125, -1.206), (-0.5334, -0.1105, -1.206), (-0.5439, -0.004517, -1.206), (-0.5334, 0.1015, -1.206), (-0.5025, 0.2034, -1.206), (-0.4523, 0.2974, -1.206), (-0.3847, 0.3797, -1.206), (-0.3023, 0.4473, -1.206), (-0.2084, 0.4975, -1.206), (-0.1065, 0.5285, -1.206), (-0.0004449, 0.5389, -1.125), (0.1056, 0.5285, -1.125), (0.2075, 0.4975, -1.125), (0.3015, 0.4473, -1.125), (0.3838, 0.3797, -1.125), (0.4514, 0.2974, -1.125), (0.5016, 0.2034, -1.125), (0.5325, 0.1015, -1.125), (0.543, -0.004517, -1.125), (0.5325, -0.1105, -1.125), (0.5016, -0.2125, -1.125), (0.4514, -0.3064, -1.125), (0.3838, -0.3888, -1.125), (0.3015, -0.4563, -1.125), (0.2075, -0.5066, -1.125), (0.1056, -0.5375, -1.125), (-0.0004451, -0.5479, -1.125), (-0.1065, -0.5375, -1.125), (-0.2084, -0.5066, -1.125), (-0.3023, -0.4563, -1.125), (-0.3847, -0.3888, -1.125), (-0.4523, -0.3064, -1.125), (-0.5025, -0.2125, -1.125), (-0.5334, -0.1105, -1.125), (-0.5439, -0.004517, -1.125), (-0.5334, 0.1015, -1.125), (-0.5025, 0.2034, -1.125), (-0.4523, 0.2974, -1.125), (-0.3847, 0.3797, -1.125), (-0.3023, 0.4473, -1.125), (-0.2084, 0.4975, -1.125), (-0.1065, 0.5285, -1.125), (-0.0004449, 0.5389, -1.125), (0.1056, 0.5285, -1.125), (0.2075, 0.4975, -1.125), (0.3015, 0.4473, -1.125), (0.3838, 0.3797, -1.125), (0.4514, 0.2974, -1.125), (0.5016, 0.2034, -1.125), (0.5325, 0.1015, -1.125), (0.543, -0.004517, -1.125), (0.5325, -0.1105, -1.125), (0.5016, -0.2125, -1.125), (0.4514, -0.3064, -1.125), (0.3838, -0.3888, -1.125), (0.3015, -0.4563, -1.125), (0.2075, -0.5066, -1.125), (0.1056, -0.5375, -1.125), (-0.0004451, -0.5479, -1.125), (-0.1065, -0.5375, -1.125), (-0.2084, -0.5066, -1.125), (-0.3023, -0.4563, -1.125), (-0.3847, -0.3888, -1.125), (-0.4523, -0.3064, -1.125), (-0.5025, -0.2125, -1.125), (-0.5334, -0.1105, -1.125), (-0.5439, -0.004517, -1.125), (-0.5334, 0.1015, -1.125), (-0.5025, 0.2034, -1.125), (-0.4523, 0.2974, -1.125), (-0.3847, 0.3797, -1.125), (-0.3023, 0.4473, -1.125), (-0.2084, 0.4975, -1.125), (-0.1065, 0.5285, -1.125), (-0.0004438, 0.5389, 0.287), (0.1056, 0.5285, 0.287), (0.2075, 0.4975, 0.287), (0.3015, 0.4473, 0.287), (0.3838, 0.3797, 0.287), (0.4514, 0.2974, 0.287), (0.5016, 0.2034, 0.287), (0.5325, 0.1015, 0.287), (0.543, -0.004517, 0.287), (0.5325, -0.1105, 0.287), (0.5016, -0.2125, 0.287), (0.4514, -0.3064, 0.287), (0.3838, -0.3888, 0.287), (0.3015, -0.4563, 0.287), (0.2075, -0.5066, 0.287), (0.1056, -0.5375, 0.287), (-0.0004439, -0.5479, 0.287), (-0.1065, -0.5375, 0.287), (-0.2084, -0.5066, 0.287), (-0.3023, -0.4563, 0.287), (-0.3847, -0.3888, 0.287), (-0.4523, -0.3064, 0.287), (-0.5025, -0.2125, 0.287), (-0.5334, -0.1105, 0.287), (-0.5439, -0.004516, 0.287), (-0.5334, 0.1015, 0.287), (-0.5025, 0.2034, 0.287), (-0.4523, 0.2974, 0.287), (-0.3847, 0.3797, 0.287), (-0.3023, 0.4473, 0.287), (-0.2084, 0.4975, 0.287), (-0.1065, 0.5285, 0.287), (-0.0004437, -0.004517, 0.7005), (-0.0004437, -0.004517, 0.7005), (-0.0004437, -0.004517, 0.7005), (-0.0004437, -0.004517, 0.7005), (-0.0004437, -0.004517, 0.7005), (-0.0004437, -0.004517, 0.7005), (-0.0004437, -0.004517, 0.7005), (-0.0004437, -0.004517, 0.7005), (-0.0004437, -0.004517, 0.7005), (-0.0004437, -0.004517, 0.7005), (-0.0004437, -0.004517, 0.7005), (-0.0004437, -0.004517, 0.7005), (-0.0004437, -0.004517, 0.7005), (-0.0004437, -0.004517, 0.7005), (-0.0004437, -0.004517, 0.7005), (-0.0004437, -0.004517, 0.7005), (-0.0004437, -0.004517, 0.7005), (-0.0004437, -0.004517, 0.7005), (-0.0004437, -0.004517, 0.7005), (-0.0004437, -0.004517, 0.7005), (-0.0004437, -0.004517, 0.7005), (-0.0004437, -0.004517, 0.7005), (-0.0004437, -0.004517, 0.7005), (-0.0004437, -0.004517, 0.7005), (-0.0004437, -0.004517, 0.7005), (-0.0004437, -0.004517, 0.7005), (-0.0004437, -0.004517, 0.7005), (-0.0004437, -0.004517, 0.7005), (-0.0004437, -0.004517, 0.7005), (-0.0004437, -0.004517, 0.7005), (-0.0004437, -0.004517, 0.7005), (-0.0004437, -0.004517, 0.7005)], [], [(96, 1, 3, 97), (97, 3, 5, 98), (98, 5, 7, 99), (99, 7, 9, 100), (100, 9, 11, 101), (101, 11, 13, 102), (102, 13, 15, 103), (103, 15, 17, 104), (104, 17, 19, 105), (105, 19, 21, 106), (106, 21, 23, 107), (107, 23, 25, 108), (108, 25, 27, 109), (109, 27, 29, 110), (110, 29, 31, 111), (111, 31, 33, 112), (112, 33, 35, 113), (113, 35, 37, 114), (114, 37, 39, 115), (115, 39, 41, 116), (116, 41, 43, 117), (117, 43, 45, 118), (118, 45, 47, 119), (119, 47, 49, 120), (120, 49, 51, 121), (121, 51, 53, 122), (122, 53, 55, 123), (123, 55, 57, 124), (124, 57, 59, 125), (125, 59, 61, 126), (11, 9, 392, 393), (127, 63, 1, 96), (126, 61, 63, 127), (26, 28, 466, 465), (60, 94, 95, 62), (62, 95, 64, 0), (58, 93, 94, 60), (56, 92, 93, 58), (54, 91, 92, 56), (52, 90, 91, 54), (50, 89, 90, 52), (48, 88, 89, 50), (46, 87, 88, 48), (44, 86, 87, 46), (42, 85, 86, 44), (40, 84, 85, 42), (38, 83, 84, 40), (36, 82, 83, 38), (34, 81, 82, 36), (32, 80, 81, 34), (30, 79, 80, 32), (28, 78, 79, 30), (26, 77, 78, 28), (24, 76, 77, 26), (22, 75, 76, 24), (20, 74, 75, 22), (18, 73, 74, 20), (16, 72, 73, 18), (14, 71, 72, 16), (12, 70, 71, 14), (10, 69, 70, 12), (8, 68, 69, 10), (6, 67, 68, 8), (4, 66, 67, 6), (2, 65, 66, 4), (0, 64, 65, 2), (95, 94, 187, 189), (70, 69, 137, 139), (113, 114, 162, 160), (71, 70, 139, 141), (114, 115, 164, 162), (72, 71, 141, 143), (115, 116, 166, 164), (73, 72, 143, 145), (116, 117, 168, 166), (74, 73, 145, 147), (117, 118, 170, 168), (75, 74, 147, 149), (118, 119, 172, 170), (76, 75, 149, 151), (119, 120, 174, 172), (77, 76, 151, 153), (120, 121, 176, 174), (78, 77, 153, 155), (121, 122, 178, 176), (79, 78, 155, 157), (122, 123, 180, 178), (96, 97, 128, 191), (80, 79, 157, 159), (123, 124, 182, 180), (97, 98, 130, 128), (81, 80, 159, 161), (124, 125, 184, 182), (98, 99, 132, 130), (82, 81, 161, 163), (125, 126, 186, 184), (99, 100, 134, 132), (83, 82, 163, 165), (131, 129, 193, 195), (142, 144, 208, 206), (185, 183, 247, 249), (133, 131, 195, 197), (144, 146, 210, 208), (187, 185, 249, 251), (135, 133, 197, 199), (146, 148, 212, 210), (190, 189, 253, 254), (137, 135, 199, 201), (148, 150, 214, 212), (189, 187, 251, 253), (139, 137, 201, 203), (150, 152, 216, 214), (141, 139, 203, 205), (152, 154, 218, 216), (143, 141, 205, 207), (154, 156, 220, 218), (145, 143, 207, 209), (156, 158, 222, 220), (147, 145, 209, 211), (158, 160, 224, 222), (149, 147, 211, 213), (160, 162, 226, 224), (151, 149, 213, 215), (162, 164, 228, 226), (153, 151, 215, 217), (164, 166, 230, 228), (155, 153, 217, 219), (166, 168, 232, 230), (157, 155, 219, 221), (168, 170, 234, 232), (112, 113, 160, 158), (69, 68, 135, 137), (64, 95, 189, 190), (111, 112, 158, 156), (68, 67, 133, 135), (94, 93, 185, 187), (110, 111, 156, 154), (67, 66, 131, 133), (93, 92, 183, 185), (109, 110, 154, 152), (66, 65, 129, 131), (92, 91, 181, 183), (108, 109, 152, 150), (65, 64, 190, 129), (91, 90, 179, 181), (107, 108, 150, 148), (90, 89, 177, 179), (106, 107, 148, 146), (89, 88, 175, 177), (105, 106, 146, 144), (88, 87, 173, 175), (104, 105, 144, 142), (87, 86, 171, 173), (103, 104, 142, 140), (86, 85, 169, 171), (102, 103, 140, 138), (85, 84, 167, 169), (101, 102, 138, 136), (126, 127, 188, 186), (84, 83, 165, 167), (100, 101, 136, 134), (127, 96, 191, 188), (243, 241, 305, 307), (202, 204, 268, 266), (245, 243, 307, 309), (193, 254, 318, 257), (204, 206, 270, 268), (247, 245, 309, 311), (195, 193, 257, 259), (206, 208, 272, 270), (249, 247, 311, 313), (197, 195, 259, 261), (208, 210, 274, 272), (251, 249, 313, 315), (199, 197, 261, 263), (210, 212, 276, 274), (254, 253, 317, 318), (201, 199, 263, 265), (212, 214, 278, 276), (253, 251, 315, 317), (203, 201, 265, 267), (214, 216, 280, 278), (205, 203, 267, 269), (216, 218, 282, 280), (207, 205, 269, 271), (218, 220, 284, 282), (209, 207, 271, 273), (220, 222, 286, 284), (211, 209, 273, 275), (222, 224, 288, 286), (213, 211, 275, 277), (224, 226, 290, 288), (215, 213, 277, 279), (226, 228, 292, 290), (183, 181, 245, 247), (140, 142, 206, 204), (129, 190, 254, 193), (181, 179, 243, 245), (138, 140, 204, 202), (179, 177, 241, 243), (136, 138, 202, 200), (186, 188, 252, 250), (177, 175, 239, 241), (134, 136, 200, 198), (188, 191, 255, 252), (175, 173, 237, 239), (132, 134, 198, 196), (184, 186, 250, 248), (173, 171, 235, 237), (130, 132, 196, 194), (182, 184, 248, 246), (171, 169, 233, 235), (128, 130, 194, 192), (180, 182, 246, 244), (169, 167, 231, 233), (191, 128, 192, 255), (178, 180, 244, 242), (167, 165, 229, 231), (176, 178, 242, 240), (165, 163, 227, 229), (174, 176, 240, 238), (163, 161, 225, 227), (172, 174, 238, 236), (161, 159, 223, 225), (170, 172, 236, 234), (159, 157, 221, 223), (303, 301, 365, 367), (316, 319, 383, 380), (262, 264, 328, 326), (305, 303, 367, 369), (314, 316, 380, 378), (264, 266, 330, 328), (307, 305, 369, 371), (266, 268, 332, 330), (309, 307, 371, 373), (257, 318, 382, 321), (268, 270, 334, 332), (311, 309, 373, 375), (259, 257, 321, 323), (270, 272, 336, 334), (313, 311, 375, 377), (261, 259, 323, 325), (272, 274, 338, 336), (315, 313, 377, 379), (263, 261, 325, 327), (274, 276, 340, 338), (318, 317, 381, 382), (265, 263, 327, 329), (276, 278, 342, 340), (317, 315, 379, 381), (267, 265, 329, 331), (278, 280, 344, 342), (269, 267, 331, 333), (280, 282, 346, 344), (271, 269, 333, 335), (282, 284, 348, 346), (273, 271, 335, 337), (284, 286, 350, 348), (200, 202, 266, 264), (250, 252, 316, 314), (241, 239, 303, 305), (198, 200, 264, 262), (252, 255, 319, 316), (239, 237, 301, 303), (196, 198, 262, 260), (248, 250, 314, 312), (237, 235, 299, 301), (194, 196, 260, 258), (246, 248, 312, 310), (235, 233, 297, 299), (192, 194, 258, 256), (244, 246, 310, 308), (233, 231, 295, 297), (255, 192, 256, 319), (242, 244, 308, 306), (231, 229, 293, 295), (240, 242, 306, 304), (229, 227, 291, 293), (238, 240, 304, 302), (227, 225, 289, 291), (236, 238, 302, 300), (225, 223, 287, 289), (234, 236, 300, 298), (223, 221, 285, 287), (232, 234, 298, 296), (221, 219, 283, 285), (230, 232, 296, 294), (219, 217, 281, 283), (228, 230, 294, 292), (217, 215, 279, 281), (379, 378, 380, 381), (381, 380, 383, 382), (377, 376, 378, 379), (375, 374, 376, 377), (373, 372, 374, 375), (371, 370, 372, 373), (369, 368, 370, 371), (367, 366, 368, 369), (365, 364, 366, 367), (363, 362, 364, 365), (361, 360, 362, 363), (359, 358, 360, 361), (357, 356, 358, 359), (355, 354, 356, 357), (353, 352, 354, 355), (351, 350, 384, 385), (349, 348, 350, 351), (347, 346, 348, 349), (345, 344, 346, 347), (343, 342, 344, 345), (341, 340, 342, 343), (339, 338, 340, 341), (337, 336, 338, 339), (335, 334, 336, 337), (333, 332, 334, 335), (331, 330, 332, 333), (329, 328, 330, 331), (327, 326, 328, 329), (325, 324, 326, 327), (323, 322, 324, 325), (321, 320, 322, 323), (382, 383, 320, 321), (260, 262, 326, 324), (312, 314, 378, 376), (301, 299, 363, 365), (258, 260, 324, 322), (310, 312, 376, 374), (299, 297, 361, 363), (256, 258, 322, 320), (308, 310, 374, 372), (297, 295, 359, 361), (319, 256, 320, 383), (306, 308, 372, 370), (295, 293, 357, 359), (304, 306, 370, 368), (293, 291, 355, 357), (302, 304, 368, 366), (291, 289, 353, 355), (300, 302, 366, 364), (289, 287, 351, 353), (298, 300, 364, 362), (287, 285, 349, 351), (296, 298, 362, 360), (285, 283, 347, 349), (294, 296, 360, 358), (283, 281, 345, 347), (292, 294, 358, 356), (281, 279, 343, 345), (290, 292, 356, 354), (279, 277, 341, 343), (288, 290, 354, 352), (277, 275, 339, 341), (286, 288, 352, 350), (275, 273, 337, 339), (385, 384, 386, 387), (353, 351, 385, 387), (350, 352, 386, 384), (352, 353, 387, 386), (409, 408, 440, 441), (29, 27, 401, 402), (47, 45, 410, 411), (3, 1, 389, 388), (1, 63, 419, 389), (21, 19, 397, 398), (39, 37, 406, 407), (57, 55, 415, 416), (13, 11, 393, 394), (31, 29, 402, 403), (49, 47, 411, 412), (5, 3, 388, 390), (23, 21, 398, 399), (41, 39, 407, 408), (59, 57, 416, 417), (15, 13, 394, 395), (33, 31, 403, 404), (51, 49, 412, 413), (7, 5, 390, 391), (25, 23, 399, 400), (43, 41, 408, 409), (61, 59, 417, 418), (17, 15, 395, 396), (35, 33, 404, 405), (53, 51, 413, 414), (9, 7, 391, 392), (27, 25, 400, 401), (45, 43, 409, 410), (63, 61, 418, 419), (19, 17, 396, 397), (37, 35, 405, 406), (55, 53, 414, 415), (420, 421, 451, 450, 449, 448, 447, 446, 445, 444, 443, 442, 441, 440, 439, 438, 437, 436, 435, 434, 433, 432, 431, 430, 429, 428, 427, 426, 425, 424, 423, 422), (396, 395, 427, 428), (410, 409, 441, 442), (397, 396, 428, 429), (411, 410, 442, 443), (398, 397, 429, 430), (412, 411, 443, 444), (399, 398, 430, 431), (413, 412, 444, 445), (400, 399, 431, 432), (414, 413, 445, 446), (401, 400, 432, 433), (415, 414, 446, 447), (402, 401, 433, 434), (388, 389, 421, 420), (416, 415, 447, 448), (403, 402, 434, 435), (390, 388, 420, 422), (417, 416, 448, 449), (404, 403, 435, 436), (391, 390, 422, 423), (418, 417, 449, 450), (405, 404, 436, 437), (392, 391, 423, 424), (419, 418, 450, 451), (406, 405, 437, 438), (393, 392, 424, 425), (389, 419, 451, 421), (407, 406, 438, 439), (394, 393, 425, 426), (408, 407, 439, 440), (395, 394, 426, 427), (478, 479, 511, 510), (44, 46, 475, 474), (0, 2, 453, 452), (62, 0, 452, 483), (18, 20, 462, 461), (36, 38, 471, 470), (54, 56, 480, 479), (10, 12, 458, 457), (28, 30, 467, 466), (46, 48, 476, 475), (2, 4, 454, 453), (20, 22, 463, 462), (38, 40, 472, 471), (56, 58, 481, 480), (12, 14, 459, 458), (30, 32, 468, 467), (48, 50, 477, 476), (4, 6, 455, 454), (22, 24, 464, 463), (40, 42, 473, 472), (58, 60, 482, 481), (14, 16, 460, 459), (32, 34, 469, 468), (50, 52, 478, 477), (6, 8, 456, 455), (24, 26, 465, 464), (42, 44, 474, 473), (60, 62, 483, 482), (16, 18, 461, 460), (34, 36, 470, 469), (52, 54, 479, 478), (8, 10, 457, 456), (486, 487, 519, 518), (465, 466, 498, 497), (452, 453, 485, 484), (479, 480, 512, 511), (466, 467, 499, 498), (453, 454, 486, 485), (480, 481, 513, 512), (467, 468, 500, 499), (454, 455, 487, 486), (481, 482, 514, 513), (468, 469, 501, 500), (455, 456, 488, 487), (482, 483, 515, 514), (469, 470, 502, 501), (456, 457, 489, 488), (483, 452, 484, 515), (470, 471, 503, 502), (457, 458, 490, 489), (471, 472, 504, 503), (458, 459, 491, 490), (472, 473, 505, 504), (459, 460, 492, 491), (473, 474, 506, 505), (460, 461, 493, 492), (474, 475, 507, 506), (461, 462, 494, 493), (475, 476, 508, 507), (462, 463, 495, 494), (476, 477, 509, 508), (463, 464, 496, 495), (477, 478, 510, 509), (464, 465, 497, 496), (521, 522, 554, 553), (513, 514, 546, 545), (500, 501, 533, 532), (487, 488, 520, 519), (514, 515, 547, 546), (501, 502, 534, 533), (488, 489, 521, 520), (515, 484, 516, 547), (502, 503, 535, 534), (489, 490, 522, 521), (503, 504, 536, 535), (490, 491, 523, 522), (504, 505, 537, 536), (491, 492, 524, 523), (505, 506, 538, 537), (492, 493, 525, 524), (506, 507, 539, 538), (493, 494, 526, 525), (507, 508, 540, 539), (494, 495, 527, 526), (508, 509, 541, 540), (495, 496, 528, 527), (509, 510, 542, 541), (496, 497, 529, 528), (510, 511, 543, 542), (497, 498, 530, 529), (484, 485, 517, 516), (511, 512, 544, 543), (498, 499, 531, 530), (485, 486, 518, 517), (512, 513, 545, 544), (499, 500, 532, 531), (556, 557, 589, 588), (535, 536, 568, 567), (522, 523, 555, 554), (536, 537, 569, 568), (523, 524, 556, 555), (537, 538, 570, 569), (524, 525, 557, 556), (538, 539, 571, 570), (525, 526, 558, 557), (539, 540, 572, 571), (526, 527, 559, 558), (540, 541, 573, 572), (527, 528, 560, 559), (541, 542, 574, 573), (528, 529, 561, 560), (542, 543, 575, 574), (529, 530, 562, 561), (516, 517, 549, 548), (543, 544, 576, 575), (530, 531, 563, 562), (517, 518, 550, 549), (544, 545, 577, 576), (531, 532, 564, 563), (518, 519, 551, 550), (545, 546, 578, 577), (532, 533, 565, 564), (519, 520, 552, 551), (546, 547, 579, 578), (533, 534, 566, 565), (520, 521, 553, 552), (547, 516, 548, 579), (534, 535, 567, 566), (591, 592, 624, 623), (570, 571, 603, 602), (557, 558, 590, 589), (571, 572, 604, 603), (558, 559, 591, 590), (572, 573, 605, 604), (559, 560, 592, 591), (573, 574, 606, 605), (560, 561, 593, 592), (574, 575, 607, 606), (561, 562, 594, 593), (548, 549, 581, 580), (575, 576, 608, 607), (562, 563, 595, 594), (549, 550, 582, 581), (576, 577, 609, 608), (563, 564, 596, 595), (550, 551, 583, 582), (577, 578, 610, 609), (564, 565, 597, 596), (551, 552, 584, 583), (578, 579, 611, 610), (565, 566, 598, 597), (552, 553, 585, 584), (579, 548, 580, 611), (566, 567, 599, 598), (553, 554, 586, 585), (567, 568, 600, 599), (554, 555, 587, 586), (568, 569, 601, 600), (555, 556, 588, 587), (569, 570, 602, 601), (626, 627, 659, 658), (605, 606, 638, 637), (592, 593, 625, 624), (606, 607, 639, 638), (593, 594, 626, 625), (580, 581, 613, 612), (607, 608, 640, 639), (594, 595, 627, 626), (581, 582, 614, 613), (608, 609, 641, 640), (595, 596, 628, 627), (582, 583, 615, 614), (609, 610, 642, 641), (596, 597, 629, 628), (583, 584, 616, 615), (610, 611, 643, 642), (597, 598, 630, 629), (584, 585, 617, 616), (611, 580, 612, 643), (598, 599, 631, 630), (585, 586, 618, 617), (599, 600, 632, 631), (586, 587, 619, 618), (600, 601, 633, 632), (587, 588, 620, 619), (601, 602, 634, 633), (588, 589, 621, 620), (602, 603, 635, 634), (589, 590, 622, 621), (603, 604, 636, 635), (590, 591, 623, 622), (604, 605, 637, 636), (644, 645, 646, 647, 648, 649, 650, 651, 652, 653, 654, 655, 656, 657, 658, 659, 660, 661, 662, 663, 664, 665, 666, 667, 668, 669, 670, 671, 672, 673, 674, 675), (613, 614, 646, 645), (640, 641, 673, 672), (627, 628, 660, 659), (614, 615, 647, 646), (641, 642, 674, 673), (628, 629, 661, 660), (615, 616, 648, 647), (642, 643, 675, 674), (629, 630, 662, 661), (616, 617, 649, 648), (643, 612, 644, 675), (630, 631, 663, 662), (617, 618, 650, 649), (631, 632, 664, 663), (618, 619, 651, 650), (632, 633, 665, 664), (619, 620, 652, 651), (633, 634, 666, 665), (620, 621, 653, 652), (634, 635, 667, 666), (621, 622, 654, 653), (635, 636, 668, 667), (622, 623, 655, 654), (636, 637, 669, 668), (623, 624, 656, 655), (637, 638, 670, 669), (624, 625, 657, 656), (638, 639, 671, 670), (625, 626, 658, 657), (612, 613, 645, 644), (639, 640, 672, 671)])
me_cylinder_003.use_remesh_preserve_volume = False
me_cylinder_003.use_remesh_preserve_attributes = False
me_cylinder_003.use_mirror_vertex_groups = False
me_cylinder_003.update()

# ---- objects
ob_cylinder_002 = bpy.data.objects.new('Cylinder.002', me_cylinder_002)
ob_cylinder_001 = bpy.data.objects.new('Cylinder.001', me_cylinder_001)
ob_cylinder = bpy.data.objects.new('Cylinder', me_cylinder)
ob_cube = bpy.data.objects.new('Cube', me_cube)
ob_lamp = bpy.data.objects.new('Lamp', light_lamp)
ob_camera = bpy.data.objects.new('Camera', cam_camera)
ob_cylinder_003 = bpy.data.objects.new('Cylinder.003', me_cylinder_003)

# ---- transforms, parenting, visibility, modifiers, constraints
ob_cylinder_002.location = (1.198, -5.165, 0.6999)
ob_cylinder_002.rotation_euler = (1.571, -0.0, -0.07267)
ob_cylinder_002.scale = (0.215, 0.2328, 1.0)
ob_cylinder_002.lineart.crease_threshold = 0.0
ob_cylinder_001.location = (0.0, 1.65, 0.4135)
ob_cylinder_001.rotation_euler = (1.571, 0.0, 0.0)
ob_cylinder_001.scale = (1.129, 1.129, 0.0963)
ob_cylinder_001.lineart.crease_threshold = 0.0
ob_cylinder.location = (0.009587, -7.74, 0.05003)
ob_cylinder.rotation_euler = (1.571, 0.0, 0.0)
ob_cylinder.scale = (0.4319, 0.4319, 0.4319)
ob_cylinder.lineart.crease_threshold = 0.0
ob_cube.location = (0.0, 0.0, 0.0)
ob_cube.lock_rotations_4d = False
ob_cube.empty_display_type = 'ARROWS'
ob_cube.lineart.crease_threshold = 0.0
_m = ob_cube.modifiers.new('Mirror', 'MIRROR')
_m.use_clip = True
ob_lamp.location = (4.076, 1.005, 5.904)
ob_lamp.rotation_euler = (0.6503, 0.05522, 1.866)
ob_lamp.lock_rotations_4d = False
ob_lamp.empty_display_type = 'ARROWS'
ob_lamp.color = (0.0, 0.0, 0.0, 0.0)
ob_lamp.lineart.crease_threshold = 0.0
ob_camera.location = (7.481, -6.508, 5.344)
ob_camera.rotation_euler = (1.109, 0.01082, 0.8149)
ob_camera.lock_rotations_4d = False
ob_camera.empty_display_type = 'ARROWS'
ob_camera.color = (0.0, 0.0, 0.0, 0.0)
ob_camera.display_type = 'WIRE'
ob_camera.lineart.crease_threshold = 0.0
ob_cylinder_003.location = (-1.208, -5.19, 0.6635)
ob_cylinder_003.rotation_euler = (1.572, -0.04805, 0.1622)
ob_cylinder_003.scale = (0.215, 0.2328, 1.0)
ob_cylinder_003.lineart.crease_threshold = 0.0

# ---- collection membership
col_collection_1.objects.link(ob_cylinder_002)
col_collection_1.objects.link(ob_cylinder_001)
col_collection_1.objects.link(ob_cylinder)
col_collection_1.objects.link(ob_cube)
col_collection_1.objects.link(ob_lamp)
col_collection_1.objects.link(ob_camera)
col_collection_1.objects.link(ob_cylinder_003)

# ---- scene / render settings (as saved in the file)
scene.camera = ob_camera
scene.frame_start = 1; scene.frame_end = 250; scene.frame_set(1)
scene.render.engine = 'BLENDER_EEVEE_NEXT'
scene.render.resolution_percentage = 50
scene.render.dither_intensity = 0.0
scene.cycles.use_denoising = False
scene.cycles.samples = 10
scene.cycles.sampling_pattern = 'TABULATED_SOBOL'
scene.cycles.light_sampling_threshold = 0.0
scene.cycles.use_adaptive_sampling = False
scene.cycles.use_light_tree = False
scene.cycles.blur_glossy = 0.0
scene.cycles.pixel_filter_type = 'GAUSSIAN'
scene.cycles.sample_clamp_indirect = 0.0
scene.view_settings.view_transform = 'Standard'
bpy.context.view_layer.update()
